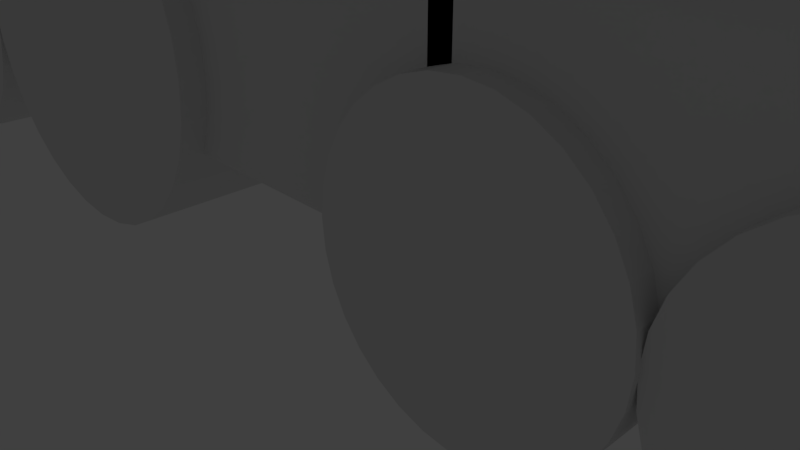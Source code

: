 # Source: MyFirstTrain.blend  (saved by Blender 2.79.0; exported with 4.5.12 LTS)
import bpy
from mathutils import Matrix  # noqa: F401  (used for matrix-valued properties, if any)

bpy.ops.wm.read_factory_settings(use_empty=True)
scene = bpy.context.scene
scene.name = 'Scene'

# ---- collections
col_collection_1 = bpy.data.collections.new('Collection 1'); scene.collection.children.link(col_collection_1)

# ---- world
world_world = bpy.data.worlds.new('World'); scene.world = world_world
world_world.color = (0.05088, 0.05088, 0.05088)
world_world.use_sun_shadow = False
world_world.sun_shadow_jitter_overblur = 0.0
world_world.cycles.sampling_method = 'MANUAL'

# ---- cameras
cam_camera = bpy.data.cameras.new('Camera')
cam_camera.clip_end = 100.0
cam_camera.lens = 35.0
cam_camera.sensor_width = 32.0
cam_camera.sensor_height = 18.0
cam_camera.ortho_scale = 7.314
cam_camera.dof.focus_distance = 0.0
cam_camera.dof.aperture_fstop = 128.0

# ---- lights
light_lamp = bpy.data.lights.new('Lamp', 'POINT')
light_lamp.transmission_factor = 0.0
light_lamp.cutoff_distance = 30.0
light_lamp.energy = 100.0
light_lamp.shadow_buffer_clip_start = 1.001
light_lamp.shadow_soft_size = 0.1
light_lamp.shadow_maximum_resolution = 0.006
light_lamp.use_absolute_resolution = True

# ---- meshes
me_cube_009 = bpy.data.meshes.new('Cube.009')
me_cube_009.from_pydata([(-1.0, -1.0, -1.0), (-1.0, -1.0, 1.0), (-1.0, 1.0, -1.0), (-1.0, 1.0, 1.0), (1.0, -1.0, -1.0), (1.0, -1.0, 1.0), (1.0, 1.0, -1.0), (1.0, 1.0, 1.0)], [], [(0, 1, 3, 2), (2, 3, 7, 6), (6, 7, 5, 4), (4, 5, 1, 0), (2, 6, 4, 0), (7, 3, 1, 5)])
me_cube_009.use_remesh_preserve_volume = False
me_cube_009.use_remesh_preserve_attributes = False
me_cube_009.use_mirror_vertex_groups = False
me_cube_009.update()
me_cube_006 = bpy.data.meshes.new('Cube.006')
me_cube_006.from_pydata([(-1.0, -1.0, -1.0), (-1.0, -1.0, 1.0), (-1.0, 1.0, -1.0), (-1.0, 1.0, 1.0), (1.0, -1.0, -1.0), (1.0, -1.0, 1.0), (1.0, 1.0, -1.0), (1.0, 1.0, 1.0)], [], [(0, 1, 3, 2), (2, 3, 7, 6), (6, 7, 5, 4), (4, 5, 1, 0), (2, 6, 4, 0), (7, 3, 1, 5)])
me_cube_006.use_remesh_preserve_volume = False
me_cube_006.use_remesh_preserve_attributes = False
me_cube_006.use_mirror_vertex_groups = False
me_cube_006.update()
me_cylinder_006 = bpy.data.meshes.new('Cylinder.006')
me_cylinder_006.from_pydata([(0.0, 1.0, -1.0), (0.0, 1.0, 1.0), (0.1951, 0.9808, -1.0), (0.1951, 0.9808, 1.0), (0.3827, 0.9239, -1.0), (0.3827, 0.9239, 1.0), (0.5556, 0.8315, -1.0), (0.5556, 0.8315, 1.0), (0.7071, 0.7071, -1.0), (0.7071, 0.7071, 1.0), (0.8315, 0.5556, -1.0), (0.8315, 0.5556, 1.0), (0.9239, 0.3827, -1.0), (0.9239, 0.3827, 1.0), (0.9808, 0.1951, -1.0), (0.9808, 0.1951, 1.0), (1.0, 7.55e-08, -1.0), (1.0, 7.55e-08, 1.0), (0.9808, -0.1951, -1.0), (0.9808, -0.1951, 1.0), (0.9239, -0.3827, -1.0), (0.9239, -0.3827, 1.0), (0.8315, -0.5556, -1.0), (0.8315, -0.5556, 1.0), (0.7071, -0.7071, -1.0), (0.7071, -0.7071, 1.0), (0.5556, -0.8315, -1.0), (0.5556, -0.8315, 1.0), (0.3827, -0.9239, -1.0), (0.3827, -0.9239, 1.0), (0.1951, -0.9808, -1.0), (0.1951, -0.9808, 1.0), (-3.258e-07, -1.0, -1.0), (-3.258e-07, -1.0, 1.0), (-0.1951, -0.9808, -1.0), (-0.1951, -0.9808, 1.0), (-0.3827, -0.9239, -1.0), (-0.3827, -0.9239, 1.0), (-0.5556, -0.8315, -1.0), (-0.5556, -0.8315, 1.0), (-0.7071, -0.7071, -1.0), (-0.7071, -0.7071, 1.0), (-0.8315, -0.5556, -1.0), (-0.8315, -0.5556, 1.0), (-0.9239, -0.3827, -1.0), (-0.9239, -0.3827, 1.0), (-0.9808, -0.1951, -1.0), (-0.9808, -0.1951, 1.0), (-1.0, 9.656e-07, -1.0), (-1.0, 9.656e-07, 1.0), (-0.9808, 0.1951, -1.0), (-0.9808, 0.1951, 1.0), (-0.9239, 0.3827, -1.0), (-0.9239, 0.3827, 1.0), (-0.8315, 0.5556, -1.0), (-0.8315, 0.5556, 1.0), (-0.7071, 0.7071, -1.0), (-0.7071, 0.7071, 1.0), (-0.5556, 0.8315, -1.0), (-0.5556, 0.8315, 1.0), (-0.3827, 0.9239, -1.0), (-0.3827, 0.9239, 1.0), (-0.1951, 0.9808, -1.0), (-0.1951, 0.9808, 1.0)], [], [(0, 1, 3, 2), (2, 3, 5, 4), (4, 5, 7, 6), (6, 7, 9, 8), (8, 9, 11, 10), (10, 11, 13, 12), (12, 13, 15, 14), (14, 15, 17, 16), (16, 17, 19, 18), (18, 19, 21, 20), (20, 21, 23, 22), (22, 23, 25, 24), (24, 25, 27, 26), (26, 27, 29, 28), (28, 29, 31, 30), (30, 31, 33, 32), (32, 33, 35, 34), (34, 35, 37, 36), (36, 37, 39, 38), (38, 39, 41, 40), (40, 41, 43, 42), (42, 43, 45, 44), (44, 45, 47, 46), (46, 47, 49, 48), (48, 49, 51, 50), (50, 51, 53, 52), (52, 53, 55, 54), (54, 55, 57, 56), (56, 57, 59, 58), (58, 59, 61, 60), (3, 1, 63, 61, 59, 57, 55, 53, 51, 49, 47, 45, 43, 41, 39, 37, 35, 33, 31, 29, 27, 25, 23, 21, 19, 17, 15, 13, 11, 9, 7, 5), (60, 61, 63, 62), (62, 63, 1, 0), (0, 2, 4, 6, 8, 10, 12, 14, 16, 18, 20, 22, 24, 26, 28, 30, 32, 34, 36, 38, 40, 42, 44, 46, 48, 50, 52, 54, 56, 58, 60, 62)])
me_cylinder_006.use_remesh_preserve_volume = False
me_cylinder_006.use_remesh_preserve_attributes = False
me_cylinder_006.use_mirror_vertex_groups = False
me_cylinder_006.update()
me_cube_002 = bpy.data.meshes.new('Cube.002')
me_cube_002.from_pydata([(-1.0, -1.0, -1.0), (-1.0, -1.0, 1.0), (-1.0, 1.0, -1.0), (-1.0, 1.0, 1.0), (1.0, -1.0, -1.0), (1.0, -1.0, 1.0), (1.0, 1.0, -1.0), (1.0, 1.0, 1.0)], [], [(0, 1, 3, 2), (2, 3, 7, 6), (6, 7, 5, 4), (4, 5, 1, 0), (2, 6, 4, 0), (7, 3, 1, 5)])
me_cube_002.use_remesh_preserve_volume = False
me_cube_002.use_remesh_preserve_attributes = False
me_cube_002.use_mirror_vertex_groups = False
me_cube_002.update()
me_cube_001 = bpy.data.meshes.new('Cube.001')
me_cube_001.from_pydata([(-1.0, -1.0, -1.0), (-1.0, -1.0, 1.0), (-1.0, 1.0, -1.0), (-1.0, 1.0, 1.0), (1.0, -1.0, -1.0), (1.0, -1.0, 1.0), (1.0, 1.0, -1.0), (1.0, 1.0, 1.0)], [], [(0, 1, 3, 2), (2, 3, 7, 6), (6, 7, 5, 4), (4, 5, 1, 0), (2, 6, 4, 0), (7, 3, 1, 5)])
me_cube_001.use_remesh_preserve_volume = False
me_cube_001.use_remesh_preserve_attributes = False
me_cube_001.use_mirror_vertex_groups = False
me_cube_001.update()
me_sphere = bpy.data.meshes.new('Sphere')
me_sphere.from_pydata([(0.0, 0.07217, 0.5251), (0.0, 0.143, 0.5103), (0.0, 0.2112, 0.4861), (0.0, 0.2754, 0.4528), (0.0, 0.3345, 0.4111), (0.0, 0.3873, 0.3618), (0.0, 0.433, 0.3056), (0.0, 0.4706, 0.2438), (0.0, 0.4994, 0.1775), (0.0, 0.5189, 0.1078), (0.0, 0.5288, 0.03617), (0.0, 0.5288, -0.03617), (0.0, 0.5189, -0.1078), (0.0, 0.4994, -0.1775), (0.0, 0.4706, -0.2438), (0.0, 0.433, -0.3056), (0.0, 0.3873, -0.3618), (0.0, 0.3345, -0.4111), (0.0, 0.2754, -0.4528), (0.0, 0.2112, -0.4861), (0.0, 0.143, -0.5103), (0.0, 0.07217, -0.5251), (0.0, 2.064e-07, -0.53), (0.009619, 0.07152, 0.5251), (0.01906, 0.1417, 0.5103), (0.02814, 0.2093, 0.4861), (0.0367, 0.2729, 0.4528), (0.04458, 0.3315, 0.4111), (0.05163, 0.3839, 0.3618), (0.05771, 0.4291, 0.3056), (0.06272, 0.4664, 0.2438), (0.06656, 0.4949, 0.1775), (0.06916, 0.5143, 0.1078), (0.07048, 0.524, 0.03617), (0.07048, 0.524, -0.03617), (0.06916, 0.5143, -0.1078), (0.06656, 0.4949, -0.1775), (0.06272, 0.4664, -0.2438), (0.05771, 0.4291, -0.3056), (0.05163, 0.3839, -0.3618), (0.04458, 0.3315, -0.4111), (0.0367, 0.2729, -0.4528), (0.02814, 0.2093, -0.4861), (0.01906, 0.1417, -0.5103), (0.009619, 0.07152, -0.5251), (-5.453e-08, 7.333e-09, 0.53), (0.01907, 0.0696, 0.5251), (0.03778, 0.1379, 0.5103), (0.05579, 0.2037, 0.4861), (0.07275, 0.2656, 0.4528), (0.08837, 0.3226, 0.4111), (0.1023, 0.3736, 0.3618), (0.1144, 0.4176, 0.3056), (0.1243, 0.4539, 0.2438), (0.1319, 0.4817, 0.1775), (0.1371, 0.5005, 0.1078), (0.1397, 0.51, 0.03617), (0.1397, 0.51, -0.03617), (0.1371, 0.5005, -0.1078), (0.1319, 0.4817, -0.1775), (0.1243, 0.4539, -0.2438), (0.1144, 0.4176, -0.3056), (0.1023, 0.3736, -0.3618), (0.08837, 0.3226, -0.4111), (0.07275, 0.2656, -0.4528), (0.05579, 0.2037, -0.4861), (0.03778, 0.1379, -0.5103), (0.01907, 0.0696, -0.5251), (0.02817, 0.06644, 0.5251), (0.05582, 0.1316, 0.5103), (0.08243, 0.1944, 0.4861), (0.1075, 0.2535, 0.4528), (0.1306, 0.3079, 0.4111), (0.1512, 0.3566, 0.3618), (0.169, 0.3986, 0.3056), (0.1837, 0.4332, 0.2438), (0.195, 0.4598, 0.1775), (0.2026, 0.4777, 0.1078), (0.2064, 0.4868, 0.03617), (0.2064, 0.4868, -0.03617), (0.2026, 0.4777, -0.1078), (0.195, 0.4598, -0.1775), (0.1837, 0.4332, -0.2438), (0.169, 0.3986, -0.3056), (0.1512, 0.3566, -0.3618), (0.1306, 0.3079, -0.4111), (0.1075, 0.2535, -0.4528), (0.08243, 0.1944, -0.4861), (0.05582, 0.1316, -0.5103), (0.02817, 0.06644, -0.5251), (0.03678, 0.06209, 0.5251), (0.07287, 0.123, 0.5103), (0.1076, 0.1817, 0.4861), (0.1403, 0.2369, 0.4528), (0.1705, 0.2878, 0.4111), (0.1974, 0.3333, 0.3618), (0.2207, 0.3725, 0.3056), (0.2398, 0.4049, 0.2438), (0.2545, 0.4297, 0.1775), (0.2644, 0.4465, 0.1078), (0.2695, 0.4549, 0.03617), (0.2695, 0.4549, -0.03617), (0.2644, 0.4465, -0.1078), (0.2545, 0.4297, -0.1775), (0.2398, 0.4049, -0.2438), (0.2207, 0.3725, -0.3056), (0.1974, 0.3333, -0.3618), (0.1705, 0.2878, -0.4111), (0.1403, 0.2369, -0.4528), (0.1076, 0.1817, -0.4861), (0.07287, 0.123, -0.5103), (0.03678, 0.06209, -0.5251), (0.04473, 0.05664, 0.5251), (0.08862, 0.1122, 0.5103), (0.1309, 0.1657, 0.4861), (0.1707, 0.2161, 0.4528), (0.2073, 0.2625, 0.4111), (0.2401, 0.304, 0.3618), (0.2683, 0.3398, 0.3056), (0.2916, 0.3693, 0.2438), (0.3095, 0.3919, 0.1775), (0.3216, 0.4072, 0.1078), (0.3277, 0.415, 0.03617), (0.3277, 0.415, -0.03617), (0.3216, 0.4072, -0.1078), (0.3095, 0.3919, -0.1775), (0.2916, 0.3693, -0.2438), (0.2683, 0.3398, -0.3056), (0.2401, 0.304, -0.3618), (0.2073, 0.2625, -0.4111), (0.1707, 0.2161, -0.4528), (0.1309, 0.1657, -0.4861), (0.08862, 0.1122, -0.5103), (0.04473, 0.05664, -0.5251), (0.05188, 0.05017, 0.5251), (0.1028, 0.09941, 0.5103), (0.1518, 0.1468, 0.4861), (0.1979, 0.1914, 0.4528), (0.2404, 0.2325, 0.4111), (0.2784, 0.2693, 0.3618), (0.3112, 0.301, 0.3056), (0.3383, 0.3271, 0.2438), (0.359, 0.3472, 0.1775), (0.373, 0.3607, 0.1078), (0.3801, 0.3676, 0.03617), (0.3801, 0.3676, -0.03617), (0.373, 0.3607, -0.1078), (0.359, 0.3472, -0.1775), (0.3383, 0.3271, -0.2438), (0.3112, 0.301, -0.3056), (0.2784, 0.2693, -0.3618), (0.2404, 0.2325, -0.4111), (0.1979, 0.1914, -0.4528), (0.1518, 0.1468, -0.4861), (0.1028, 0.09941, -0.5103), (0.05188, 0.05017, -0.5251), (0.0581, 0.04281, 0.5251), (0.1151, 0.08482, 0.5103), (0.17, 0.1253, 0.4861), (0.2217, 0.1633, 0.4528), (0.2693, 0.1984, 0.4111), (0.3118, 0.2298, 0.3618), (0.3486, 0.2568, 0.3056), (0.3788, 0.2791, 0.2438), (0.4021, 0.2962, 0.1775), (0.4178, 0.3078, 0.1078), (0.4257, 0.3137, 0.03617), (0.4257, 0.3137, -0.03617), (0.4178, 0.3078, -0.1078), (0.4021, 0.2962, -0.1775), (0.3788, 0.2791, -0.2438), (0.3486, 0.2568, -0.3056), (0.3118, 0.2298, -0.3618), (0.2693, 0.1984, -0.4111), (0.2217, 0.1633, -0.4528), (0.17, 0.1253, -0.4861), (0.1151, 0.08482, -0.5103), (0.0581, 0.04281, -0.5251), (0.06329, 0.03468, 0.5251), (0.1254, 0.06872, 0.5103), (0.1852, 0.1015, 0.4861), (0.2415, 0.1323, 0.4528), (0.2933, 0.1607, 0.4111), (0.3397, 0.1862, 0.3618), (0.3797, 0.2081, 0.3056), (0.4127, 0.2262, 0.2438), (0.4379, 0.24, 0.1775), (0.4551, 0.2494, 0.1078), (0.4637, 0.2541, 0.03617), (0.4637, 0.2541, -0.03617), (0.4551, 0.2494, -0.1078), (0.4379, 0.24, -0.1775), (0.4127, 0.2262, -0.2438), (0.3797, 0.2081, -0.3056), (0.3397, 0.1862, -0.3618), (0.2933, 0.1607, -0.4111), (0.2415, 0.1323, -0.4528), (0.1852, 0.1015, -0.4861), (0.1254, 0.06872, -0.5103), (0.06329, 0.03468, -0.5251), (0.06735, 0.02594, 0.5251), (0.1334, 0.05139, 0.5103), (0.197, 0.07589, 0.4861), (0.257, 0.09897, 0.4528), (0.3121, 0.1202, 0.4111), (0.3615, 0.1392, 0.3618), (0.4041, 0.1556, 0.3056), (0.4391, 0.1691, 0.2438), (0.466, 0.1795, 0.1775), (0.4842, 0.1865, 0.1078), (0.4934, 0.19, 0.03617), (0.4934, 0.19, -0.03617), (0.4842, 0.1865, -0.1078), (0.466, 0.1795, -0.1775), (0.4391, 0.1691, -0.2438), (0.4041, 0.1556, -0.3056), (0.3615, 0.1392, -0.3618), (0.3121, 0.1202, -0.4111), (0.257, 0.09897, -0.4528), (0.197, 0.07589, -0.4861), (0.1334, 0.05139, -0.5103), (0.06735, 0.02594, -0.5251), (0.0702, 0.01673, 0.5251), (0.1391, 0.03315, 0.5103), (0.2054, 0.04895, 0.4861), (0.2679, 0.06384, 0.4528), (0.3254, 0.07754, 0.4111), (0.3768, 0.08979, 0.3618), (0.4212, 0.1004, 0.3056), (0.4578, 0.1091, 0.2438), (0.4858, 0.1158, 0.1775), (0.5048, 0.1203, 0.1078), (0.5144, 0.1226, 0.03617), (0.5144, 0.1226, -0.03617), (0.5048, 0.1203, -0.1078), (0.4858, 0.1158, -0.1775), (0.4578, 0.1091, -0.2438), (0.4212, 0.1004, -0.3056), (0.3768, 0.08979, -0.3618), (0.3254, 0.07754, -0.4111), (0.2679, 0.06384, -0.4528), (0.2054, 0.04895, -0.4861), (0.1391, 0.03315, -0.5103), (0.0702, 0.01673, -0.5251), (0.07181, 0.007224, 0.5251), (0.1423, 0.01431, 0.5103), (0.2101, 0.02114, 0.4861), (0.274, 0.02756, 0.4528), (0.3328, 0.03348, 0.4111), (0.3854, 0.03877, 0.3618), (0.4308, 0.04334, 0.3056), (0.4682, 0.0471, 0.2438), (0.4969, 0.04999, 0.1775), (0.5163, 0.05194, 0.1078), (0.5261, 0.05293, 0.03617), (0.5261, 0.05293, -0.03617), (0.5163, 0.05194, -0.1078), (0.4969, 0.04999, -0.1775), (0.4682, 0.0471, -0.2438), (0.4308, 0.04334, -0.3056), (0.3854, 0.03877, -0.3618), (0.3328, 0.03348, -0.4111), (0.274, 0.02756, -0.4528), (0.2101, 0.02114, -0.4861), (0.1423, 0.01431, -0.5103), (0.07181, 0.007224, -0.5251), (0.07213, -0.002411, 0.5251), (0.1429, -0.004778, 0.5103), (0.211, -0.007055, 0.4861), (0.2752, -0.009202, 0.4528), (0.3343, -0.01118, 0.4111), (0.3871, -0.01294, 0.3618), (0.4328, -0.01447, 0.3056), (0.4703, -0.01572, 0.2438), (0.4991, -0.01669, 0.1775), (0.5186, -0.01734, 0.1078), (0.5285, -0.01767, 0.03617), (0.5285, -0.01767, -0.03617), (0.5186, -0.01734, -0.1078), (0.4991, -0.01669, -0.1775), (0.4703, -0.01572, -0.2438), (0.4328, -0.01447, -0.3056), (0.3871, -0.01294, -0.3618), (0.3343, -0.01118, -0.4111), (0.2752, -0.009202, -0.4528), (0.211, -0.007055, -0.4861), (0.1429, -0.004778, -0.5103), (0.07213, -0.002411, -0.5251), (0.07116, -0.012, 0.5251), (0.141, -0.02378, 0.5103), (0.2082, -0.03512, 0.4861), (0.2715, -0.0458, 0.4528), (0.3298, -0.05563, 0.4111), (0.3819, -0.06443, 0.3618), (0.427, -0.07202, 0.3056), (0.464, -0.07827, 0.2438), (0.4924, -0.08306, 0.1775), (0.5117, -0.08631, 0.1078), (0.5214, -0.08795, 0.03617), (0.5214, -0.08795, -0.03617), (0.5117, -0.08631, -0.1078), (0.4924, -0.08306, -0.1775), (0.464, -0.07827, -0.2438), (0.427, -0.07202, -0.3056), (0.3819, -0.06443, -0.3618), (0.3298, -0.05563, -0.4111), (0.2715, -0.0458, -0.4528), (0.2082, -0.03512, -0.4861), (0.141, -0.02378, -0.5103), (0.07116, -0.012, -0.5251), (0.06893, -0.02138, 0.5251), (0.1366, -0.04236, 0.5103), (0.2017, -0.06256, 0.4861), (0.263, -0.08159, 0.4528), (0.3195, -0.0991, 0.4111), (0.37, -0.1148, 0.3618), (0.4136, -0.1283, 0.3056), (0.4495, -0.1394, 0.2438), (0.477, -0.148, 0.1775), (0.4956, -0.1537, 0.1078), (0.505, -0.1567, 0.03617), (0.505, -0.1567, -0.03617), (0.4956, -0.1537, -0.1078), (0.477, -0.148, -0.1775), (0.4495, -0.1394, -0.2438), (0.4136, -0.1283, -0.3056), (0.37, -0.1148, -0.3618), (0.3195, -0.0991, -0.4111), (0.263, -0.08159, -0.4528), (0.2017, -0.06256, -0.4861), (0.1366, -0.04236, -0.5103), (0.06893, -0.02138, -0.5251), (0.06546, -0.03038, 0.5251), (0.1297, -0.06019, 0.5103), (0.1915, -0.08888, 0.4861), (0.2498, -0.1159, 0.4528), (0.3034, -0.1408, 0.4111), (0.3514, -0.163, 0.3618), (0.3928, -0.1823, 0.3056), (0.4269, -0.1981, 0.2438), (0.453, -0.2102, 0.1775), (0.4707, -0.2184, 0.1078), (0.4796, -0.2226, 0.03617), (0.4796, -0.2226, -0.03617), (0.4707, -0.2184, -0.1078), (0.453, -0.2102, -0.1775), (0.4269, -0.1981, -0.2438), (0.3928, -0.1823, -0.3056), (0.3514, -0.163, -0.3618), (0.3034, -0.1408, -0.4111), (0.2498, -0.1159, -0.4528), (0.1915, -0.08888, -0.4861), (0.1297, -0.06019, -0.5103), (0.06546, -0.03038, -0.5251), (0.06083, -0.03883, 0.5251), (0.1205, -0.07694, 0.5103), (0.178, -0.1136, 0.4861), (0.2321, -0.1482, 0.4528), (0.2819, -0.18, 0.4111), (0.3265, -0.2084, 0.3618), (0.365, -0.233, 0.3056), (0.3966, -0.2532, 0.2438), (0.4209, -0.2687, 0.1775), (0.4374, -0.2792, 0.1078), (0.4457, -0.2845, 0.03617), (0.4457, -0.2845, -0.03617), (0.4374, -0.2792, -0.1078), (0.4209, -0.2687, -0.1775), (0.3966, -0.2532, -0.2438), (0.365, -0.233, -0.3056), (0.3265, -0.2084, -0.3618), (0.2819, -0.18, -0.4111), (0.2321, -0.1482, -0.4528), (0.178, -0.1136, -0.4861), (0.1205, -0.07694, -0.5103), (0.06083, -0.03883, -0.5251), (0.05511, -0.04659, 0.5251), (0.1092, -0.09232, 0.5103), (0.1612, -0.1363, 0.4861), (0.2103, -0.1778, 0.4528), (0.2554, -0.2159, 0.4111), (0.2958, -0.2501, 0.3618), (0.3307, -0.2796, 0.3056), (0.3594, -0.3038, 0.2438), (0.3814, -0.3224, 0.1775), (0.3963, -0.335, 0.1078), (0.4038, -0.3414, 0.03617), (0.4038, -0.3414, -0.03617), (0.3963, -0.335, -0.1078), (0.3814, -0.3224, -0.1775), (0.3594, -0.3038, -0.2438), (0.3307, -0.2796, -0.3056), (0.2958, -0.2501, -0.3618), (0.2554, -0.2159, -0.4111), (0.2103, -0.1778, -0.4528), (0.1612, -0.1363, -0.4861), (0.1092, -0.09232, -0.5103), (0.05511, -0.04659, -0.5251), (0.04841, -0.05352, 0.5251), (0.09592, -0.1061, 0.5103), (0.1416, -0.1566, 0.4861), (0.1847, -0.2042, 0.4528), (0.2244, -0.2481, 0.4111), (0.2598, -0.2873, 0.3618), (0.2904, -0.3211, 0.3056), (0.3157, -0.349, 0.2438), (0.335, -0.3704, 0.1775), (0.3481, -0.3849, 0.1078), (0.3547, -0.3922, 0.03617), (0.3547, -0.3922, -0.03617), (0.3481, -0.3849, -0.1078), (0.335, -0.3704, -0.1775), (0.3157, -0.349, -0.2438), (0.2904, -0.3211, -0.3056), (0.2598, -0.2873, -0.3618), (0.2244, -0.2481, -0.4111), (0.1847, -0.2042, -0.4528), (0.1416, -0.1566, -0.4861), (0.09592, -0.1061, -0.5103), (0.04841, -0.05352, -0.5251), (0.04084, -0.0595, 0.5251), (0.08093, -0.1179, 0.5103), (0.1195, -0.1741, 0.4861), (0.1558, -0.227, 0.4528), (0.1893, -0.2758, 0.4111), (0.2192, -0.3193, 0.3618), (0.2451, -0.357, 0.3056), (0.2663, -0.388, 0.2438), (0.2826, -0.4117, 0.1775), (0.2937, -0.4278, 0.1078), (0.2993, -0.4359, 0.03617), (0.2993, -0.4359, -0.03617), (0.2937, -0.4278, -0.1078), (0.2826, -0.4117, -0.1775), (0.2663, -0.388, -0.2438), (0.2451, -0.357, -0.3056), (0.2192, -0.3193, -0.3618), (0.1893, -0.2758, -0.4111), (0.1559, -0.227, -0.4528), (0.1195, -0.1741, -0.4861), (0.08093, -0.1179, -0.5103), (0.04084, -0.0595, -0.5251), (0.03255, -0.06441, 0.5251), (0.06449, -0.1276, 0.5103), (0.09523, -0.1885, 0.4861), (0.1242, -0.2458, 0.4528), (0.1509, -0.2985, 0.4111), (0.1747, -0.3457, 0.3618), (0.1953, -0.3865, 0.3056), (0.2122, -0.42, 0.2438), (0.2252, -0.4457, 0.1775), (0.234, -0.4631, 0.1078), (0.2385, -0.4719, 0.03617), (0.2385, -0.4719, -0.03617), (0.234, -0.4631, -0.1078), (0.2252, -0.4457, -0.1775), (0.2122, -0.42, -0.2438), (0.1953, -0.3865, -0.3056), (0.1747, -0.3457, -0.3618), (0.1509, -0.2985, -0.4111), (0.1242, -0.2458, -0.4528), (0.09523, -0.1885, -0.4861), (0.06449, -0.1276, -0.5103), (0.03255, -0.06441, -0.5251), (0.02367, -0.06817, 0.5251), (0.0469, -0.1351, 0.5103), (0.06926, -0.1995, 0.4861), (0.09033, -0.2601, 0.4528), (0.1097, -0.316, 0.4111), (0.1271, -0.3659, 0.3618), (0.142, -0.409, 0.3056), (0.1544, -0.4445, 0.2438), (0.1638, -0.4718, 0.1775), (0.1702, -0.4902, 0.1078), (0.1734, -0.4995, 0.03617), (0.1734, -0.4995, -0.03617), (0.1702, -0.4902, -0.1078), (0.1638, -0.4718, -0.1775), (0.1544, -0.4445, -0.2438), (0.142, -0.409, -0.3056), (0.1271, -0.3659, -0.3618), (0.1097, -0.316, -0.4111), (0.09033, -0.2601, -0.4528), (0.06926, -0.1995, -0.4861), (0.0469, -0.1351, -0.5103), (0.02367, -0.06817, -0.5251), (0.01437, -0.07072, 0.5251), (0.02848, -0.1401, 0.5103), (0.04206, -0.2069, 0.4861), (0.05485, -0.2699, 0.4528), (0.06662, -0.3278, 0.4111), (0.07715, -0.3796, 0.3618), (0.08625, -0.4243, 0.3056), (0.09373, -0.4611, 0.2438), (0.09947, -0.4894, 0.1775), (0.1034, -0.5085, 0.1078), (0.1053, -0.5182, 0.03617), (0.1053, -0.5182, -0.03617), (0.1034, -0.5085, -0.1078), (0.09947, -0.4894, -0.1775), (0.09373, -0.4611, -0.2438), (0.08625, -0.4243, -0.3056), (0.07715, -0.3796, -0.3618), (0.06662, -0.3278, -0.4111), (0.05485, -0.2699, -0.4528), (0.04206, -0.2069, -0.4861), (0.02848, -0.1401, -0.5103), (0.01437, -0.07072, -0.5251), (0.00482, -0.07201, 0.5251), (0.009551, -0.1427, 0.5103), (0.0141, -0.2107, 0.4861), (0.01839, -0.2748, 0.4528), (0.02234, -0.3337, 0.4111), (0.02587, -0.3865, 0.3618), (0.02892, -0.432, 0.3056), (0.03143, -0.4695, 0.2438), (0.03336, -0.4983, 0.1775), (0.03466, -0.5178, 0.1078), (0.03532, -0.5276, 0.03617), (0.03532, -0.5276, -0.03617), (0.03466, -0.5178, -0.1078), (0.03336, -0.4983, -0.1775), (0.03143, -0.4695, -0.2438), (0.02892, -0.432, -0.3056), (0.02587, -0.3865, -0.3618), (0.02234, -0.3337, -0.4111), (0.01839, -0.2748, -0.4528), (0.0141, -0.2107, -0.4861), (0.009551, -0.1427, -0.5103), (0.00482, -0.07201, -0.5251), (-0.00482, -0.07201, 0.5251), (-0.009551, -0.1427, 0.5103), (-0.0141, -0.2107, 0.4861), (-0.01839, -0.2748, 0.4528), (-0.02234, -0.3337, 0.4111), (-0.02587, -0.3865, 0.3618), (-0.02892, -0.432, 0.3056), (-0.03143, -0.4695, 0.2438), (-0.03336, -0.4983, 0.1775), (-0.03466, -0.5178, 0.1078), (-0.03532, -0.5276, 0.03617), (-0.03532, -0.5276, -0.03617), (-0.03466, -0.5178, -0.1078), (-0.03336, -0.4983, -0.1775), (-0.03143, -0.4695, -0.2438), (-0.02892, -0.432, -0.3056), (-0.02587, -0.3865, -0.3618), (-0.02234, -0.3337, -0.4111), (-0.01839, -0.2748, -0.4528), (-0.0141, -0.2107, -0.4861), (-0.009551, -0.1427, -0.5103), (-0.00482, -0.07201, -0.5251), (-0.01437, -0.07072, 0.5251), (-0.02848, -0.1401, 0.5103), (-0.04206, -0.2069, 0.4861), (-0.05485, -0.2699, 0.4528), (-0.06662, -0.3278, 0.4111), (-0.07715, -0.3796, 0.3618), (-0.08625, -0.4243, 0.3056), (-0.09373, -0.4611, 0.2438), (-0.09947, -0.4894, 0.1775), (-0.1034, -0.5085, 0.1078), (-0.1053, -0.5182, 0.03617), (-0.1053, -0.5182, -0.03617), (-0.1034, -0.5085, -0.1078), (-0.09947, -0.4894, -0.1775), (-0.09373, -0.4611, -0.2438), (-0.08625, -0.4243, -0.3056), (-0.07715, -0.3796, -0.3618), (-0.06662, -0.3278, -0.4111), (-0.05485, -0.2699, -0.4528), (-0.04206, -0.2069, -0.4861), (-0.02848, -0.1401, -0.5103), (-0.01437, -0.07072, -0.5251), (-0.02367, -0.06817, 0.5251), (-0.04691, -0.1351, 0.5103), (-0.06926, -0.1995, 0.4861), (-0.09033, -0.2601, 0.4528), (-0.1097, -0.316, 0.4111), (-0.1271, -0.3659, 0.3618), (-0.142, -0.409, 0.3056), (-0.1544, -0.4445, 0.2438), (-0.1638, -0.4718, 0.1775), (-0.1702, -0.4902, 0.1078), (-0.1734, -0.4995, 0.03617), (-0.1734, -0.4995, -0.03617), (-0.1702, -0.4902, -0.1078), (-0.1638, -0.4718, -0.1775), (-0.1544, -0.4445, -0.2438), (-0.142, -0.409, -0.3056), (-0.1271, -0.3659, -0.3618), (-0.1097, -0.316, -0.4111), (-0.09033, -0.2601, -0.4528), (-0.06926, -0.1995, -0.4861), (-0.04691, -0.1351, -0.5103), (-0.02367, -0.06817, -0.5251), (-0.03255, -0.06441, 0.5251), (-0.06449, -0.1276, 0.5103), (-0.09523, -0.1885, 0.4861), (-0.1242, -0.2458, 0.4528), (-0.1509, -0.2985, 0.4111), (-0.1747, -0.3457, 0.3618), (-0.1953, -0.3865, 0.3056), (-0.2122, -0.42, 0.2438), (-0.2252, -0.4457, 0.1775), (-0.234, -0.4631, 0.1078), (-0.2385, -0.4719, 0.03617), (-0.2385, -0.4719, -0.03617), (-0.234, -0.4631, -0.1078), (-0.2252, -0.4457, -0.1775), (-0.2122, -0.42, -0.2438), (-0.1953, -0.3865, -0.3056), (-0.1747, -0.3457, -0.3618), (-0.1509, -0.2985, -0.4111), (-0.1242, -0.2458, -0.4528), (-0.09523, -0.1885, -0.4861), (-0.06449, -0.1276, -0.5103), (-0.03255, -0.06441, -0.5251), (-0.04084, -0.0595, 0.5251), (-0.08093, -0.1179, 0.5103), (-0.1195, -0.1741, 0.4861), (-0.1559, -0.227, 0.4528), (-0.1893, -0.2758, 0.4111), (-0.2192, -0.3193, 0.3618), (-0.2451, -0.357, 0.3056), (-0.2663, -0.388, 0.2438), (-0.2826, -0.4117, 0.1775), (-0.2937, -0.4278, 0.1078), (-0.2993, -0.4359, 0.03617), (-0.2993, -0.4359, -0.03617), (-0.2937, -0.4278, -0.1078), (-0.2826, -0.4117, -0.1775), (-0.2663, -0.388, -0.2438), (-0.2451, -0.357, -0.3056), (-0.2192, -0.3193, -0.3618), (-0.1893, -0.2758, -0.4111), (-0.1559, -0.227, -0.4528), (-0.1195, -0.1741, -0.4861), (-0.08093, -0.1179, -0.5103), (-0.04084, -0.0595, -0.5251), (-0.04841, -0.05352, 0.5251), (-0.09592, -0.1061, 0.5103), (-0.1416, -0.1566, 0.4861), (-0.1847, -0.2042, 0.4528), (-0.2244, -0.2481, 0.4111), (-0.2598, -0.2873, 0.3618), (-0.2904, -0.3211, 0.3056), (-0.3157, -0.349, 0.2438), (-0.335, -0.3704, 0.1775), (-0.3481, -0.3849, 0.1078), (-0.3547, -0.3922, 0.03617), (-0.3547, -0.3922, -0.03617), (-0.3481, -0.3849, -0.1078), (-0.335, -0.3704, -0.1775), (-0.3157, -0.349, -0.2438), (-0.2904, -0.3211, -0.3056), (-0.2598, -0.2873, -0.3618), (-0.2244, -0.2481, -0.4111), (-0.1847, -0.2042, -0.4528), (-0.1416, -0.1566, -0.4861), (-0.09592, -0.1061, -0.5103), (-0.04841, -0.05352, -0.5251), (-0.05511, -0.04659, 0.5251), (-0.1092, -0.09232, 0.5103), (-0.1612, -0.1363, 0.4861), (-0.2103, -0.1778, 0.4528), (-0.2554, -0.2159, 0.4111), (-0.2958, -0.2501, 0.3618), (-0.3307, -0.2796, 0.3056), (-0.3594, -0.3038, 0.2438), (-0.3814, -0.3224, 0.1775), (-0.3963, -0.335, 0.1078), (-0.4038, -0.3414, 0.03617), (-0.4038, -0.3414, -0.03617), (-0.3963, -0.335, -0.1078), (-0.3814, -0.3224, -0.1775), (-0.3594, -0.3038, -0.2438), (-0.3307, -0.2796, -0.3056), (-0.2958, -0.2501, -0.3618), (-0.2554, -0.2159, -0.4111), (-0.2103, -0.1778, -0.4528), (-0.1612, -0.1363, -0.4861), (-0.1092, -0.09232, -0.5103), (-0.05511, -0.04659, -0.5251), (-0.06083, -0.03883, 0.5251), (-0.1205, -0.07694, 0.5103), (-0.178, -0.1136, 0.4861), (-0.2321, -0.1482, 0.4528), (-0.2819, -0.18, 0.4111), (-0.3265, -0.2084, 0.3618), (-0.365, -0.233, 0.3056), (-0.3966, -0.2532, 0.2438), (-0.4209, -0.2687, 0.1775), (-0.4374, -0.2792, 0.1078), (-0.4457, -0.2845, 0.03617), (-0.4457, -0.2845, -0.03617), (-0.4374, -0.2792, -0.1078), (-0.4209, -0.2687, -0.1775), (-0.3966, -0.2532, -0.2438), (-0.365, -0.233, -0.3056), (-0.3265, -0.2084, -0.3618), (-0.2819, -0.18, -0.4111), (-0.2321, -0.1482, -0.4528), (-0.178, -0.1136, -0.4861), (-0.1205, -0.07694, -0.5103), (-0.06083, -0.03883, -0.5251), (-0.06546, -0.03038, 0.5251), (-0.1297, -0.06019, 0.5103), (-0.1915, -0.08888, 0.4861), (-0.2498, -0.1159, 0.4528), (-0.3034, -0.1408, 0.4111), (-0.3514, -0.163, 0.3618), (-0.3928, -0.1823, 0.3056), (-0.4269, -0.1981, 0.2438), (-0.453, -0.2102, 0.1775), (-0.4707, -0.2184, 0.1078), (-0.4796, -0.2226, 0.03617), (-0.4796, -0.2226, -0.03617), (-0.4707, -0.2184, -0.1078), (-0.453, -0.2102, -0.1775), (-0.4269, -0.1981, -0.2438), (-0.3928, -0.1823, -0.3056), (-0.3514, -0.163, -0.3618), (-0.3034, -0.1408, -0.4111), (-0.2498, -0.1159, -0.4528), (-0.1915, -0.08888, -0.4861), (-0.1297, -0.06019, -0.5103), (-0.06546, -0.03038, -0.5251), (-0.06893, -0.02138, 0.5251), (-0.1366, -0.04236, 0.5103), (-0.2017, -0.06256, 0.4861), (-0.263, -0.08159, 0.4528), (-0.3195, -0.0991, 0.4111), (-0.37, -0.1148, 0.3618), (-0.4136, -0.1283, 0.3056), (-0.4495, -0.1394, 0.2438), (-0.477, -0.148, 0.1775), (-0.4956, -0.1537, 0.1078), (-0.505, -0.1567, 0.03617), (-0.505, -0.1567, -0.03617), (-0.4956, -0.1537, -0.1078), (-0.477, -0.148, -0.1775), (-0.4495, -0.1394, -0.2438), (-0.4136, -0.1283, -0.3056), (-0.37, -0.1148, -0.3618), (-0.3195, -0.0991, -0.4111), (-0.263, -0.08159, -0.4528), (-0.2017, -0.06256, -0.4861), (-0.1366, -0.04236, -0.5103), (-0.06893, -0.02138, -0.5251), (-0.07116, -0.012, 0.5251), (-0.141, -0.02378, 0.5103), (-0.2082, -0.03512, 0.4861), (-0.2715, -0.0458, 0.4528), (-0.3298, -0.05563, 0.4111), (-0.3819, -0.06443, 0.3618), (-0.427, -0.07202, 0.3056), (-0.464, -0.07827, 0.2438), (-0.4924, -0.08306, 0.1775), (-0.5117, -0.08631, 0.1078), (-0.5214, -0.08795, 0.03617), (-0.5214, -0.08795, -0.03617), (-0.5117, -0.08631, -0.1078), (-0.4924, -0.08306, -0.1775), (-0.464, -0.07827, -0.2438), (-0.427, -0.07202, -0.3056), (-0.3819, -0.06443, -0.3618), (-0.3298, -0.05563, -0.4111), (-0.2715, -0.0458, -0.4528), (-0.2082, -0.03512, -0.4861), (-0.141, -0.02378, -0.5103), (-0.07116, -0.012, -0.5251), (-0.07213, -0.002411, 0.5251), (-0.1429, -0.004778, 0.5103), (-0.211, -0.007055, 0.4861), (-0.2752, -0.009201, 0.4528), (-0.3343, -0.01118, 0.4111), (-0.3871, -0.01294, 0.3618), (-0.4328, -0.01447, 0.3056), (-0.4703, -0.01572, 0.2438), (-0.4991, -0.01669, 0.1775), (-0.5186, -0.01734, 0.1078), (-0.5285, -0.01767, 0.03617), (-0.5285, -0.01767, -0.03617), (-0.5186, -0.01734, -0.1078), (-0.4991, -0.01669, -0.1775), (-0.4703, -0.01572, -0.2438), (-0.4328, -0.01447, -0.3056), (-0.3871, -0.01294, -0.3618), (-0.3343, -0.01118, -0.4111), (-0.2752, -0.009201, -0.4528), (-0.211, -0.007055, -0.4861), (-0.1429, -0.004778, -0.5103), (-0.07213, -0.002411, -0.5251), (-0.07181, 0.007224, 0.5251), (-0.1423, 0.01431, 0.5103), (-0.2101, 0.02114, 0.4861), (-0.274, 0.02756, 0.4528), (-0.3328, 0.03348, 0.4111), (-0.3854, 0.03877, 0.3618), (-0.4308, 0.04334, 0.3056), (-0.4682, 0.0471, 0.2438), (-0.4969, 0.04999, 0.1775), (-0.5163, 0.05194, 0.1078), (-0.5261, 0.05293, 0.03617), (-0.5261, 0.05293, -0.03617), (-0.5163, 0.05194, -0.1078), (-0.4969, 0.04999, -0.1775), (-0.4682, 0.0471, -0.2438), (-0.4308, 0.04334, -0.3056), (-0.3854, 0.03877, -0.3618), (-0.3328, 0.03348, -0.4111), (-0.274, 0.02756, -0.4528), (-0.2101, 0.02114, -0.4861), (-0.1423, 0.01431, -0.5103), (-0.07181, 0.007224, -0.5251), (-0.0702, 0.01673, 0.5251), (-0.1391, 0.03315, 0.5103), (-0.2054, 0.04895, 0.4861), (-0.2679, 0.06384, 0.4528), (-0.3254, 0.07754, 0.4111), (-0.3768, 0.08979, 0.3618), (-0.4212, 0.1004, 0.3056), (-0.4578, 0.1091, 0.2438), (-0.4858, 0.1158, 0.1775), (-0.5048, 0.1203, 0.1078), (-0.5144, 0.1226, 0.03617), (-0.5144, 0.1226, -0.03617), (-0.5048, 0.1203, -0.1078), (-0.4858, 0.1158, -0.1775), (-0.4578, 0.1091, -0.2438), (-0.4212, 0.1004, -0.3056), (-0.3768, 0.08979, -0.3618), (-0.3254, 0.07754, -0.4111), (-0.2679, 0.06384, -0.4528), (-0.2054, 0.04895, -0.4861), (-0.1391, 0.03315, -0.5103), (-0.0702, 0.01673, -0.5251), (-0.06735, 0.02594, 0.5251), (-0.1334, 0.05139, 0.5103), (-0.197, 0.07589, 0.4861), (-0.257, 0.09897, 0.4528), (-0.3121, 0.1202, 0.4111), (-0.3615, 0.1392, 0.3618), (-0.4041, 0.1556, 0.3056), (-0.4391, 0.1691, 0.2438), (-0.466, 0.1795, 0.1775), (-0.4842, 0.1865, 0.1078), (-0.4934, 0.19, 0.03617), (-0.4934, 0.19, -0.03617), (-0.4842, 0.1865, -0.1078), (-0.466, 0.1795, -0.1775), (-0.4391, 0.1691, -0.2438), (-0.4041, 0.1556, -0.3056), (-0.3615, 0.1392, -0.3618), (-0.3121, 0.1202, -0.4111), (-0.257, 0.09897, -0.4528), (-0.197, 0.07589, -0.4861), (-0.1334, 0.05139, -0.5103), (-0.06735, 0.02594, -0.5251), (-0.06329, 0.03468, 0.5251), (-0.1254, 0.06872, 0.5103), (-0.1852, 0.1015, 0.4861), (-0.2415, 0.1323, 0.4528), (-0.2933, 0.1607, 0.4111), (-0.3397, 0.1862, 0.3618), (-0.3797, 0.2081, 0.3056), (-0.4127, 0.2262, 0.2438), (-0.4379, 0.24, 0.1775), (-0.4551, 0.2494, 0.1078), (-0.4637, 0.2541, 0.03617), (-0.4637, 0.2541, -0.03617), (-0.4551, 0.2494, -0.1078), (-0.4379, 0.24, -0.1775), (-0.4127, 0.2262, -0.2438), (-0.3797, 0.2081, -0.3056), (-0.3397, 0.1862, -0.3618), (-0.2933, 0.1607, -0.4111), (-0.2415, 0.1323, -0.4528), (-0.1852, 0.1015, -0.4861), (-0.1254, 0.06872, -0.5103), (-0.06329, 0.03468, -0.5251), (-0.0581, 0.04281, 0.5251), (-0.1151, 0.08482, 0.5103), (-0.17, 0.1253, 0.4861), (-0.2217, 0.1633, 0.4528), (-0.2693, 0.1984, 0.4111), (-0.3118, 0.2298, 0.3618), (-0.3486, 0.2568, 0.3056), (-0.3788, 0.2791, 0.2438), (-0.4021, 0.2962, 0.1775), (-0.4178, 0.3078, 0.1078), (-0.4257, 0.3137, 0.03617), (-0.4257, 0.3137, -0.03617), (-0.4178, 0.3078, -0.1078), (-0.4021, 0.2962, -0.1775), (-0.3788, 0.2791, -0.2438), (-0.3486, 0.2568, -0.3056), (-0.3118, 0.2298, -0.3618), (-0.2693, 0.1984, -0.4111), (-0.2217, 0.1633, -0.4528), (-0.17, 0.1253, -0.4861), (-0.1151, 0.08482, -0.5103), (-0.0581, 0.04281, -0.5251), (-0.05188, 0.05017, 0.5251), (-0.1028, 0.09941, 0.5103), (-0.1518, 0.1468, 0.4861), (-0.1979, 0.1914, 0.4528), (-0.2404, 0.2325, 0.4111), (-0.2784, 0.2693, 0.3618), (-0.3112, 0.301, 0.3056), (-0.3383, 0.3271, 0.2438), (-0.359, 0.3472, 0.1775), (-0.373, 0.3607, 0.1078), (-0.3801, 0.3676, 0.03617), (-0.3801, 0.3676, -0.03617), (-0.373, 0.3607, -0.1078), (-0.359, 0.3472, -0.1775), (-0.3383, 0.3271, -0.2438), (-0.3112, 0.301, -0.3056), (-0.2784, 0.2693, -0.3618), (-0.2404, 0.2325, -0.4111), (-0.1979, 0.1914, -0.4528), (-0.1518, 0.1468, -0.4861), (-0.1028, 0.09941, -0.5103), (-0.05188, 0.05017, -0.5251), (-0.04473, 0.05664, 0.5251), (-0.08862, 0.1122, 0.5103), (-0.1309, 0.1657, 0.4861), (-0.1707, 0.2161, 0.4528), (-0.2073, 0.2625, 0.4111), (-0.2401, 0.304, 0.3618), (-0.2683, 0.3398, 0.3056), (-0.2916, 0.3693, 0.2438), (-0.3095, 0.3919, 0.1775), (-0.3216, 0.4072, 0.1078), (-0.3277, 0.415, 0.03617), (-0.3277, 0.415, -0.03617), (-0.3216, 0.4072, -0.1078), (-0.3095, 0.3919, -0.1775), (-0.2916, 0.3693, -0.2438), (-0.2683, 0.3398, -0.3056), (-0.2401, 0.304, -0.3618), (-0.2073, 0.2625, -0.4111), (-0.1707, 0.2161, -0.4528), (-0.1309, 0.1657, -0.4861), (-0.08862, 0.1122, -0.5103), (-0.04473, 0.05664, -0.5251), (-0.03678, 0.06209, 0.5251), (-0.07287, 0.123, 0.5103), (-0.1076, 0.1817, 0.4861), (-0.1403, 0.2369, 0.4528), (-0.1705, 0.2878, 0.4111), (-0.1974, 0.3333, 0.3618), (-0.2207, 0.3725, 0.3056), (-0.2398, 0.4049, 0.2438), (-0.2545, 0.4297, 0.1775), (-0.2644, 0.4465, 0.1078), (-0.2695, 0.4549, 0.03617), (-0.2695, 0.4549, -0.03617), (-0.2644, 0.4465, -0.1078), (-0.2545, 0.4297, -0.1775), (-0.2398, 0.4049, -0.2438), (-0.2207, 0.3725, -0.3056), (-0.1974, 0.3333, -0.3618), (-0.1705, 0.2878, -0.4111), (-0.1403, 0.2369, -0.4528), (-0.1076, 0.1817, -0.4861), (-0.07287, 0.123, -0.5103), (-0.03678, 0.06209, -0.5251), (-0.02817, 0.06644, 0.5251), (-0.05582, 0.1316, 0.5103), (-0.08243, 0.1944, 0.4861), (-0.1075, 0.2535, 0.4528), (-0.1306, 0.3079, 0.4111), (-0.1512, 0.3566, 0.3618), (-0.169, 0.3986, 0.3056), (-0.1837, 0.4332, 0.2438), (-0.195, 0.4598, 0.1775), (-0.2026, 0.4777, 0.1078), (-0.2064, 0.4868, 0.03617), (-0.2064, 0.4868, -0.03617), (-0.2026, 0.4777, -0.1078), (-0.195, 0.4598, -0.1775), (-0.1837, 0.4332, -0.2438), (-0.169, 0.3986, -0.3056), (-0.1512, 0.3566, -0.3618), (-0.1306, 0.3079, -0.4111), (-0.1075, 0.2535, -0.4528), (-0.08243, 0.1944, -0.4861), (-0.05582, 0.1316, -0.5103), (-0.02817, 0.06644, -0.5251), (-0.01907, 0.0696, 0.5251), (-0.03778, 0.1379, 0.5103), (-0.05579, 0.2037, 0.4861), (-0.07275, 0.2656, 0.4528), (-0.08837, 0.3226, 0.4111), (-0.1023, 0.3736, 0.3618), (-0.1144, 0.4176, 0.3056), (-0.1243, 0.4539, 0.2438), (-0.1319, 0.4817, 0.1775), (-0.1371, 0.5005, 0.1078), (-0.1397, 0.51, 0.03617), (-0.1397, 0.51, -0.03617), (-0.1371, 0.5005, -0.1078), (-0.1319, 0.4817, -0.1775), (-0.1243, 0.4539, -0.2438), (-0.1144, 0.4176, -0.3056), (-0.1023, 0.3736, -0.3618), (-0.08837, 0.3226, -0.4111), (-0.07275, 0.2656, -0.4528), (-0.05579, 0.2037, -0.4861), (-0.03778, 0.1379, -0.5103), (-0.01907, 0.0696, -0.5251), (-0.009619, 0.07152, 0.5251), (-0.01906, 0.1417, 0.5103), (-0.02814, 0.2093, 0.4861), (-0.0367, 0.2729, 0.4528), (-0.04458, 0.3315, 0.4111), (-0.05163, 0.3839, 0.3618), (-0.05771, 0.4291, 0.3056), (-0.06272, 0.4664, 0.2438), (-0.06656, 0.4949, 0.1775), (-0.06916, 0.5143, 0.1078), (-0.07048, 0.524, 0.03617), (-0.07048, 0.524, -0.03617), (-0.06916, 0.5143, -0.1078), (-0.06656, 0.4949, -0.1775), (-0.06272, 0.4664, -0.2438), (-0.05771, 0.4291, -0.3056), (-0.05163, 0.3839, -0.3618), (-0.04458, 0.3315, -0.4111), (-0.0367, 0.2729, -0.4528), (-0.02814, 0.2093, -0.4861), (-0.01906, 0.1417, -0.5103), (-0.009619, 0.07152, -0.5251)], [], [(3, 2, 25, 26), (18, 17, 40, 41), (11, 10, 33, 34), (4, 3, 26, 27), (19, 18, 41, 42), (12, 11, 34, 35), (5, 4, 27, 28), (20, 19, 42, 43), (13, 12, 35, 36), (6, 5, 28, 29), (21, 20, 43, 44), (14, 13, 36, 37), (7, 6, 29, 30), (22, 21, 44), (0, 45, 23), (15, 14, 37, 38), (8, 7, 30, 31), (1, 0, 23, 24), (16, 15, 38, 39), (9, 8, 31, 32), (2, 1, 24, 25), (17, 16, 39, 40), (10, 9, 32, 33), (25, 24, 47, 48), (40, 39, 62, 63), (33, 32, 55, 56), (26, 25, 48, 49), (41, 40, 63, 64), (34, 33, 56, 57), (27, 26, 49, 50), (42, 41, 64, 65), (35, 34, 57, 58), (28, 27, 50, 51), (43, 42, 65, 66), (36, 35, 58, 59), (29, 28, 51, 52), (44, 43, 66, 67), (37, 36, 59, 60), (30, 29, 52, 53), (22, 44, 67), (23, 45, 46), (38, 37, 60, 61), (31, 30, 53, 54), (24, 23, 46, 47), (39, 38, 61, 62), (32, 31, 54, 55), (53, 52, 74, 75), (22, 67, 89), (46, 45, 68), (61, 60, 82, 83), (54, 53, 75, 76), (47, 46, 68, 69), (62, 61, 83, 84), (55, 54, 76, 77), (48, 47, 69, 70), (63, 62, 84, 85), (56, 55, 77, 78), (49, 48, 70, 71), (64, 63, 85, 86), (57, 56, 78, 79), (50, 49, 71, 72), (65, 64, 86, 87), (58, 57, 79, 80), (51, 50, 72, 73), (66, 65, 87, 88), (59, 58, 80, 81), (52, 51, 73, 74), (67, 66, 88, 89), (60, 59, 81, 82), (87, 86, 108, 109), (80, 79, 101, 102), (73, 72, 94, 95), (88, 87, 109, 110), (81, 80, 102, 103), (74, 73, 95, 96), (89, 88, 110, 111), (82, 81, 103, 104), (75, 74, 96, 97), (22, 89, 111), (68, 45, 90), (83, 82, 104, 105), (76, 75, 97, 98), (69, 68, 90, 91), (84, 83, 105, 106), (77, 76, 98, 99), (70, 69, 91, 92), (85, 84, 106, 107), (78, 77, 99, 100), (71, 70, 92, 93), (86, 85, 107, 108), (79, 78, 100, 101), (72, 71, 93, 94), (99, 98, 120, 121), (92, 91, 113, 114), (107, 106, 128, 129), (100, 99, 121, 122), (93, 92, 114, 115), (108, 107, 129, 130), (101, 100, 122, 123), (94, 93, 115, 116), (109, 108, 130, 131), (102, 101, 123, 124), (95, 94, 116, 117), (110, 109, 131, 132), (103, 102, 124, 125), (96, 95, 117, 118), (111, 110, 132, 133), (104, 103, 125, 126), (97, 96, 118, 119), (22, 111, 133), (90, 45, 112), (105, 104, 126, 127), (98, 97, 119, 120), (91, 90, 112, 113), (106, 105, 127, 128), (126, 125, 147, 148), (119, 118, 140, 141), (22, 133, 155), (112, 45, 134), (127, 126, 148, 149), (120, 119, 141, 142), (113, 112, 134, 135), (128, 127, 149, 150), (121, 120, 142, 143), (114, 113, 135, 136), (129, 128, 150, 151), (122, 121, 143, 144), (115, 114, 136, 137), (130, 129, 151, 152), (123, 122, 144, 145), (116, 115, 137, 138), (131, 130, 152, 153), (124, 123, 145, 146), (117, 116, 138, 139), (132, 131, 153, 154), (125, 124, 146, 147), (118, 117, 139, 140), (133, 132, 154, 155), (138, 137, 159, 160), (153, 152, 174, 175), (146, 145, 167, 168), (139, 138, 160, 161), (154, 153, 175, 176), (147, 146, 168, 169), (140, 139, 161, 162), (155, 154, 176, 177), (148, 147, 169, 170), (141, 140, 162, 163), (22, 155, 177), (134, 45, 156), (149, 148, 170, 171), (142, 141, 163, 164), (135, 134, 156, 157), (150, 149, 171, 172), (143, 142, 164, 165), (136, 135, 157, 158), (151, 150, 172, 173), (144, 143, 165, 166), (137, 136, 158, 159), (152, 151, 173, 174), (145, 144, 166, 167), (172, 171, 193, 194), (165, 164, 186, 187), (158, 157, 179, 180), (173, 172, 194, 195), (166, 165, 187, 188), (159, 158, 180, 181), (174, 173, 195, 196), (167, 166, 188, 189), (160, 159, 181, 182), (175, 174, 196, 197), (168, 167, 189, 190), (161, 160, 182, 183), (176, 175, 197, 198), (169, 168, 190, 191), (162, 161, 183, 184), (177, 176, 198, 199), (170, 169, 191, 192), (163, 162, 184, 185), (22, 177, 199), (156, 45, 178), (171, 170, 192, 193), (164, 163, 185, 186), (157, 156, 178, 179), (184, 183, 205, 206), (199, 198, 220, 221), (192, 191, 213, 214), (185, 184, 206, 207), (22, 199, 221), (178, 45, 200), (193, 192, 214, 215), (186, 185, 207, 208), (179, 178, 200, 201), (194, 193, 215, 216), (187, 186, 208, 209), (180, 179, 201, 202), (195, 194, 216, 217), (188, 187, 209, 210), (181, 180, 202, 203), (196, 195, 217, 218), (189, 188, 210, 211), (182, 181, 203, 204), (197, 196, 218, 219), (190, 189, 211, 212), (183, 182, 204, 205), (198, 197, 219, 220), (191, 190, 212, 213), (211, 210, 232, 233), (204, 203, 225, 226), (219, 218, 240, 241), (212, 211, 233, 234), (205, 204, 226, 227), (220, 219, 241, 242), (213, 212, 234, 235), (206, 205, 227, 228), (221, 220, 242, 243), (214, 213, 235, 236), (207, 206, 228, 229), (22, 221, 243), (200, 45, 222), (215, 214, 236, 237), (208, 207, 229, 230), (201, 200, 222, 223), (216, 215, 237, 238), (209, 208, 230, 231), (202, 201, 223, 224), (217, 216, 238, 239), (210, 209, 231, 232), (203, 202, 224, 225), (218, 217, 239, 240), (223, 222, 244, 245), (238, 237, 259, 260), (231, 230, 252, 253), (224, 223, 245, 246), (239, 238, 260, 261), (232, 231, 253, 254), (225, 224, 246, 247), (240, 239, 261, 262), (233, 232, 254, 255), (226, 225, 247, 248), (241, 240, 262, 263), (234, 233, 255, 256), (227, 226, 248, 249), (242, 241, 263, 264), (235, 234, 256, 257), (228, 227, 249, 250), (243, 242, 264, 265), (236, 235, 257, 258), (229, 228, 250, 251), (22, 243, 265), (222, 45, 244), (237, 236, 258, 259), (230, 229, 251, 252), (257, 256, 278, 279), (250, 249, 271, 272), (265, 264, 286, 287), (258, 257, 279, 280), (251, 250, 272, 273), (22, 265, 287), (244, 45, 266), (259, 258, 280, 281), (252, 251, 273, 274), (245, 244, 266, 267), (260, 259, 281, 282), (253, 252, 274, 275), (246, 245, 267, 268), (261, 260, 282, 283), (254, 253, 275, 276), (247, 246, 268, 269), (262, 261, 283, 284), (255, 254, 276, 277), (248, 247, 269, 270), (263, 262, 284, 285), (256, 255, 277, 278), (249, 248, 270, 271), (264, 263, 285, 286), (269, 268, 290, 291), (284, 283, 305, 306), (277, 276, 298, 299), (270, 269, 291, 292), (285, 284, 306, 307), (278, 277, 299, 300), (271, 270, 292, 293), (286, 285, 307, 308), (279, 278, 300, 301), (272, 271, 293, 294), (287, 286, 308, 309), (280, 279, 301, 302), (273, 272, 294, 295), (22, 287, 309), (266, 45, 288), (281, 280, 302, 303), (274, 273, 295, 296), (267, 266, 288, 289), (282, 281, 303, 304), (275, 274, 296, 297), (268, 267, 289, 290), (283, 282, 304, 305), (276, 275, 297, 298), (296, 295, 317, 318), (289, 288, 310, 311), (304, 303, 325, 326), (297, 296, 318, 319), (290, 289, 311, 312), (305, 304, 326, 327), (298, 297, 319, 320), (291, 290, 312, 313), (306, 305, 327, 328), (299, 298, 320, 321), (292, 291, 313, 314), (307, 306, 328, 329), (300, 299, 321, 322), (293, 292, 314, 315), (308, 307, 329, 330), (301, 300, 322, 323), (294, 293, 315, 316), (309, 308, 330, 331), (302, 301, 323, 324), (295, 294, 316, 317), (22, 309, 331), (288, 45, 310), (303, 302, 324, 325), (330, 329, 351, 352), (323, 322, 344, 345), (316, 315, 337, 338), (331, 330, 352, 353), (324, 323, 345, 346), (317, 316, 338, 339), (22, 331, 353), (310, 45, 332), (325, 324, 346, 347), (318, 317, 339, 340), (311, 310, 332, 333), (326, 325, 347, 348), (319, 318, 340, 341), (312, 311, 333, 334), (327, 326, 348, 349), (320, 319, 341, 342), (313, 312, 334, 335), (328, 327, 349, 350), (321, 320, 342, 343), (314, 313, 335, 336), (329, 328, 350, 351), (322, 321, 343, 344), (315, 314, 336, 337), (342, 341, 363, 364), (335, 334, 356, 357), (350, 349, 371, 372), (343, 342, 364, 365), (336, 335, 357, 358), (351, 350, 372, 373), (344, 343, 365, 366), (337, 336, 358, 359), (352, 351, 373, 374), (345, 344, 366, 367), (338, 337, 359, 360), (353, 352, 374, 375), (346, 345, 367, 368), (339, 338, 360, 361), (22, 353, 375), (332, 45, 354), (347, 346, 368, 369), (340, 339, 361, 362), (333, 332, 354, 355), (348, 347, 369, 370), (341, 340, 362, 363), (334, 333, 355, 356), (349, 348, 370, 371), (354, 45, 376), (369, 368, 390, 391), (362, 361, 383, 384), (355, 354, 376, 377), (370, 369, 391, 392), (363, 362, 384, 385), (356, 355, 377, 378), (371, 370, 392, 393), (364, 363, 385, 386), (357, 356, 378, 379), (372, 371, 393, 394), (365, 364, 386, 387), (358, 357, 379, 380), (373, 372, 394, 395), (366, 365, 387, 388), (359, 358, 380, 381), (374, 373, 395, 396), (367, 366, 388, 389), (360, 359, 381, 382), (375, 374, 396, 397), (368, 367, 389, 390), (361, 360, 382, 383), (22, 375, 397), (381, 380, 402, 403), (396, 395, 417, 418), (389, 388, 410, 411), (382, 381, 403, 404), (397, 396, 418, 419), (390, 389, 411, 412), (383, 382, 404, 405), (22, 397, 419), (376, 45, 398), (391, 390, 412, 413), (384, 383, 405, 406), (377, 376, 398, 399), (392, 391, 413, 414), (385, 384, 406, 407), (378, 377, 399, 400), (393, 392, 414, 415), (386, 385, 407, 408), (379, 378, 400, 401), (394, 393, 415, 416), (387, 386, 408, 409), (380, 379, 401, 402), (395, 394, 416, 417), (388, 387, 409, 410), (415, 414, 436, 437), (408, 407, 429, 430), (401, 400, 422, 423), (416, 415, 437, 438), (409, 408, 430, 431), (402, 401, 423, 424), (417, 416, 438, 439), (410, 409, 431, 432), (403, 402, 424, 425), (418, 417, 439, 440), (411, 410, 432, 433), (404, 403, 425, 426), (419, 418, 440, 441), (412, 411, 433, 434), (405, 404, 426, 427), (22, 419, 441), (398, 45, 420), (413, 412, 434, 435), (406, 405, 427, 428), (399, 398, 420, 421), (414, 413, 435, 436), (407, 406, 428, 429), (400, 399, 421, 422), (427, 426, 448, 449), (22, 441, 463), (420, 45, 442), (435, 434, 456, 457), (428, 427, 449, 450), (421, 420, 442, 443), (436, 435, 457, 458), (429, 428, 450, 451), (422, 421, 443, 444), (437, 436, 458, 459), (430, 429, 451, 452), (423, 422, 444, 445), (438, 437, 459, 460), (431, 430, 452, 453), (424, 423, 445, 446), (439, 438, 460, 461), (432, 431, 453, 454), (425, 424, 446, 447), (440, 439, 461, 462), (433, 432, 454, 455), (426, 425, 447, 448), (441, 440, 462, 463), (434, 433, 455, 456), (454, 453, 475, 476), (447, 446, 468, 469), (462, 461, 483, 484), (455, 454, 476, 477), (448, 447, 469, 470), (463, 462, 484, 485), (456, 455, 477, 478), (449, 448, 470, 471), (22, 463, 485), (442, 45, 464), (457, 456, 478, 479), (450, 449, 471, 472), (443, 442, 464, 465), (458, 457, 479, 480), (451, 450, 472, 473), (444, 443, 465, 466), (459, 458, 480, 481), (452, 451, 473, 474), (445, 444, 466, 467), (460, 459, 481, 482), (453, 452, 474, 475), (446, 445, 467, 468), (461, 460, 482, 483), (466, 465, 487, 488), (481, 480, 502, 503), (474, 473, 495, 496), (467, 466, 488, 489), (482, 481, 503, 504), (475, 474, 496, 497), (468, 467, 489, 490), (483, 482, 504, 505), (476, 475, 497, 498), (469, 468, 490, 491), (484, 483, 505, 506), (477, 476, 498, 499), (470, 469, 491, 492), (485, 484, 506, 507), (478, 477, 499, 500), (471, 470, 492, 493), (22, 485, 507), (464, 45, 486), (479, 478, 500, 501), (472, 471, 493, 494), (465, 464, 486, 487), (480, 479, 501, 502), (473, 472, 494, 495), (500, 499, 521, 522), (493, 492, 514, 515), (22, 507, 529), (486, 45, 508), (501, 500, 522, 523), (494, 493, 515, 516), (487, 486, 508, 509), (502, 501, 523, 524), (495, 494, 516, 517), (488, 487, 509, 510), (503, 502, 524, 525), (496, 495, 517, 518), (489, 488, 510, 511), (504, 503, 525, 526), (497, 496, 518, 519), (490, 489, 511, 512), (505, 504, 526, 527), (498, 497, 519, 520), (491, 490, 512, 513), (506, 505, 527, 528), (499, 498, 520, 521), (492, 491, 513, 514), (507, 506, 528, 529), (512, 511, 533, 534), (527, 526, 548, 549), (520, 519, 541, 542), (513, 512, 534, 535), (528, 527, 549, 550), (521, 520, 542, 543), (514, 513, 535, 536), (529, 528, 550, 551), (522, 521, 543, 544), (515, 514, 536, 537), (22, 529, 551), (508, 45, 530), (523, 522, 544, 545), (516, 515, 537, 538), (509, 508, 530, 531), (524, 523, 545, 546), (517, 516, 538, 539), (510, 509, 531, 532), (525, 524, 546, 547), (518, 517, 539, 540), (511, 510, 532, 533), (526, 525, 547, 548), (519, 518, 540, 541), (539, 538, 560, 561), (532, 531, 553, 554), (547, 546, 568, 569), (540, 539, 561, 562), (533, 532, 554, 555), (548, 547, 569, 570), (541, 540, 562, 563), (534, 533, 555, 556), (549, 548, 570, 571), (542, 541, 563, 564), (535, 534, 556, 557), (550, 549, 571, 572), (543, 542, 564, 565), (536, 535, 557, 558), (551, 550, 572, 573), (544, 543, 565, 566), (537, 536, 558, 559), (22, 551, 573), (530, 45, 552), (545, 544, 566, 567), (538, 537, 559, 560), (531, 530, 552, 553), (546, 545, 567, 568), (573, 572, 594, 595), (566, 565, 587, 588), (559, 558, 580, 581), (22, 573, 595), (552, 45, 574), (567, 566, 588, 589), (560, 559, 581, 582), (553, 552, 574, 575), (568, 567, 589, 590), (561, 560, 582, 583), (554, 553, 575, 576), (569, 568, 590, 591), (562, 561, 583, 584), (555, 554, 576, 577), (570, 569, 591, 592), (563, 562, 584, 585), (556, 555, 577, 578), (571, 570, 592, 593), (564, 563, 585, 586), (557, 556, 578, 579), (572, 571, 593, 594), (565, 564, 586, 587), (558, 557, 579, 580), (585, 584, 606, 607), (578, 577, 599, 600), (593, 592, 614, 615), (586, 585, 607, 608), (579, 578, 600, 601), (594, 593, 615, 616), (587, 586, 608, 609), (580, 579, 601, 602), (595, 594, 616, 617), (588, 587, 609, 610), (581, 580, 602, 603), (22, 595, 617), (574, 45, 596), (589, 588, 610, 611), (582, 581, 603, 604), (575, 574, 596, 597), (590, 589, 611, 612), (583, 582, 604, 605), (576, 575, 597, 598), (591, 590, 612, 613), (584, 583, 605, 606), (577, 576, 598, 599), (592, 591, 613, 614), (597, 596, 618, 619), (612, 611, 633, 634), (605, 604, 626, 627), (598, 597, 619, 620), (613, 612, 634, 635), (606, 605, 627, 628), (599, 598, 620, 621), (614, 613, 635, 636), (607, 606, 628, 629), (600, 599, 621, 622), (615, 614, 636, 637), (608, 607, 629, 630), (601, 600, 622, 623), (616, 615, 637, 638), (609, 608, 630, 631), (602, 601, 623, 624), (617, 616, 638, 639), (610, 609, 631, 632), (603, 602, 624, 625), (22, 617, 639), (596, 45, 618), (611, 610, 632, 633), (604, 603, 625, 626), (624, 623, 645, 646), (639, 638, 660, 661), (632, 631, 653, 654), (625, 624, 646, 647), (22, 639, 661), (618, 45, 640), (633, 632, 654, 655), (626, 625, 647, 648), (619, 618, 640, 641), (634, 633, 655, 656), (627, 626, 648, 649), (620, 619, 641, 642), (635, 634, 656, 657), (628, 627, 649, 650), (621, 620, 642, 643), (636, 635, 657, 658), (629, 628, 650, 651), (622, 621, 643, 644), (637, 636, 658, 659), (630, 629, 651, 652), (623, 622, 644, 645), (638, 637, 659, 660), (631, 630, 652, 653), (658, 657, 679, 680), (651, 650, 672, 673), (644, 643, 665, 666), (659, 658, 680, 681), (652, 651, 673, 674), (645, 644, 666, 667), (660, 659, 681, 682), (653, 652, 674, 675), (646, 645, 667, 668), (661, 660, 682, 683), (654, 653, 675, 676), (647, 646, 668, 669), (22, 661, 683), (640, 45, 662), (655, 654, 676, 677), (648, 647, 669, 670), (641, 640, 662, 663), (656, 655, 677, 678), (649, 648, 670, 671), (642, 641, 663, 664), (657, 656, 678, 679), (650, 649, 671, 672), (643, 642, 664, 665), (670, 669, 691, 692), (663, 662, 684, 685), (678, 677, 699, 700), (671, 670, 692, 693), (664, 663, 685, 686), (679, 678, 700, 701), (672, 671, 693, 694), (665, 664, 686, 687), (680, 679, 701, 702), (673, 672, 694, 695), (666, 665, 687, 688), (681, 680, 702, 703), (674, 673, 695, 696), (667, 666, 688, 689), (682, 681, 703, 704), (675, 674, 696, 697), (668, 667, 689, 690), (683, 682, 704, 705), (676, 675, 697, 698), (669, 668, 690, 691), (22, 683, 705), (662, 45, 684), (677, 676, 698, 699), (697, 696, 718, 719), (690, 689, 711, 712), (705, 704, 726, 727), (698, 697, 719, 720), (691, 690, 712, 713), (22, 705, 727), (684, 45, 706), (699, 698, 720, 721), (692, 691, 713, 714), (685, 684, 706, 707), (700, 699, 721, 722), (693, 692, 714, 715), (686, 685, 707, 708), (701, 700, 722, 723), (694, 693, 715, 716), (687, 686, 708, 709), (702, 701, 723, 724), (695, 694, 716, 717), (688, 687, 709, 710), (703, 702, 724, 725), (696, 695, 717, 718), (689, 688, 710, 711), (704, 703, 725, 726), (709, 708, 730, 731), (724, 723, 745, 746), (717, 716, 738, 739), (710, 709, 731, 732), (725, 724, 746, 747), (718, 717, 739, 740), (711, 710, 732, 733), (726, 725, 747, 748), (719, 718, 740, 741), (712, 711, 733, 734), (727, 726, 748, 749), (720, 719, 741, 742), (713, 712, 734, 735), (22, 727, 749), (706, 45, 728), (721, 720, 742, 743), (714, 713, 735, 736), (707, 706, 728, 729), (722, 721, 743, 744), (715, 714, 736, 737), (708, 707, 729, 730), (723, 722, 744, 745), (716, 715, 737, 738), (743, 742, 764, 765), (736, 735, 757, 758), (729, 728, 750, 751), (744, 743, 765, 766), (737, 736, 758, 759), (730, 729, 751, 752), (745, 744, 766, 767), (738, 737, 759, 760), (731, 730, 752, 753), (746, 745, 767, 768), (739, 738, 760, 761), (732, 731, 753, 754), (747, 746, 768, 769), (740, 739, 761, 762), (733, 732, 754, 755), (748, 747, 769, 770), (741, 740, 762, 763), (734, 733, 755, 756), (749, 748, 770, 771), (742, 741, 763, 764), (735, 734, 756, 757), (22, 749, 771), (728, 45, 750), (755, 754, 776, 777), (770, 769, 791, 792), (763, 762, 784, 785), (756, 755, 777, 778), (771, 770, 792, 793), (764, 763, 785, 786), (757, 756, 778, 779), (22, 771, 793), (750, 45, 772), (765, 764, 786, 787), (758, 757, 779, 780), (751, 750, 772, 773), (766, 765, 787, 788), (759, 758, 780, 781), (752, 751, 773, 774), (767, 766, 788, 789), (760, 759, 781, 782), (753, 752, 774, 775), (768, 767, 789, 790), (761, 760, 782, 783), (754, 753, 775, 776), (769, 768, 790, 791), (762, 761, 783, 784), (22, 793, 815), (782, 781, 803, 804), (775, 774, 796, 797), (783, 782, 804, 805), (776, 775, 797, 798), (784, 783, 805, 806), (789, 788, 810, 811), (777, 776, 798, 799), (785, 784, 806, 807), (790, 789, 811, 812), (778, 777, 799, 800), (786, 785, 807, 808), (791, 790, 812, 813), (779, 778, 800, 801), (772, 45, 794), (787, 786, 808, 809), (792, 791, 813, 814), (780, 779, 801, 802), (773, 772, 794, 795), (788, 787, 809, 810), (793, 792, 814, 815), (781, 780, 802, 803), (774, 773, 795, 796), (806, 805, 827, 828), (799, 798, 820, 821), (814, 813, 835, 836), (807, 806, 828, 829), (800, 799, 821, 822), (815, 814, 836, 837), (808, 807, 829, 830), (801, 800, 822, 823), (22, 815, 837), (794, 45, 816), (809, 808, 830, 831), (802, 801, 823, 824), (795, 794, 816, 817), (810, 809, 831, 832), (803, 802, 824, 825), (796, 795, 817, 818), (811, 810, 832, 833), (804, 803, 825, 826), (797, 796, 818, 819), (812, 811, 833, 834), (805, 804, 826, 827), (798, 797, 819, 820), (813, 812, 834, 835), (818, 817, 839, 840), (833, 832, 854, 855), (826, 825, 847, 848), (819, 818, 840, 841), (834, 833, 855, 856), (827, 826, 848, 849), (820, 819, 841, 842), (835, 834, 856, 857), (828, 827, 849, 850), (821, 820, 842, 843), (836, 835, 857, 858), (829, 828, 850, 851), (822, 821, 843, 844), (837, 836, 858, 859), (830, 829, 851, 852), (823, 822, 844, 845), (22, 837, 859), (816, 45, 838), (831, 830, 852, 853), (824, 823, 845, 846), (817, 816, 838, 839), (832, 831, 853, 854), (825, 824, 846, 847), (845, 844, 866, 867), (22, 859, 881), (838, 45, 860), (853, 852, 874, 875), (846, 845, 867, 868), (839, 838, 860, 861), (854, 853, 875, 876), (847, 846, 868, 869), (840, 839, 861, 862), (855, 854, 876, 877), (848, 847, 869, 870), (841, 840, 862, 863), (856, 855, 877, 878), (849, 848, 870, 871), (842, 841, 863, 864), (857, 856, 878, 879), (850, 849, 871, 872), (843, 842, 864, 865), (858, 857, 879, 880), (851, 850, 872, 873), (844, 843, 865, 866), (859, 858, 880, 881), (852, 851, 873, 874), (879, 878, 900, 901), (872, 871, 893, 894), (865, 864, 886, 887), (880, 879, 901, 902), (873, 872, 894, 895), (866, 865, 887, 888), (881, 880, 902, 903), (874, 873, 895, 896), (867, 866, 888, 889), (22, 881, 903), (860, 45, 882), (875, 874, 896, 897), (868, 867, 889, 890), (861, 860, 882, 883), (876, 875, 897, 898), (869, 868, 890, 891), (862, 861, 883, 884), (877, 876, 898, 899), (870, 869, 891, 892), (863, 862, 884, 885), (878, 877, 899, 900), (871, 870, 892, 893), (864, 863, 885, 886), (891, 890, 912, 913), (884, 883, 905, 906), (899, 898, 920, 921), (892, 891, 913, 914), (885, 884, 906, 907), (900, 899, 921, 922), (893, 892, 914, 915), (886, 885, 907, 908), (901, 900, 922, 923), (894, 893, 915, 916), (887, 886, 908, 909), (902, 901, 923, 924), (895, 894, 916, 917), (888, 887, 909, 910), (903, 902, 924, 925), (896, 895, 917, 918), (889, 888, 910, 911), (22, 903, 925), (882, 45, 904), (897, 896, 918, 919), (890, 889, 911, 912), (883, 882, 904, 905), (898, 897, 919, 920), (918, 917, 939, 940), (911, 910, 932, 933), (22, 925, 947), (904, 45, 926), (919, 918, 940, 941), (912, 911, 933, 934), (905, 904, 926, 927), (920, 919, 941, 942), (913, 912, 934, 935), (906, 905, 927, 928), (921, 920, 942, 943), (914, 913, 935, 936), (907, 906, 928, 929), (922, 921, 943, 944), (915, 914, 936, 937), (908, 907, 929, 930), (923, 922, 944, 945), (916, 915, 937, 938), (909, 908, 930, 931), (924, 923, 945, 946), (917, 916, 938, 939), (910, 909, 931, 932), (925, 924, 946, 947), (930, 929, 951, 952), (945, 944, 966, 967), (938, 937, 959, 960), (931, 930, 952, 953), (946, 945, 967, 968), (939, 938, 960, 961), (932, 931, 953, 954), (947, 946, 968, 969), (940, 939, 961, 962), (933, 932, 954, 955), (22, 947, 969), (926, 45, 948), (941, 940, 962, 963), (934, 933, 955, 956), (927, 926, 948, 949), (942, 941, 963, 964), (935, 934, 956, 957), (928, 927, 949, 950), (943, 942, 964, 965), (936, 935, 957, 958), (929, 928, 950, 951), (944, 943, 965, 966), (937, 936, 958, 959), (964, 963, 985, 986), (957, 956, 978, 979), (950, 949, 971, 972), (965, 964, 986, 987), (958, 957, 979, 980), (951, 950, 972, 973), (966, 965, 987, 988), (959, 958, 980, 981), (952, 951, 973, 974), (967, 966, 988, 989), (960, 959, 981, 982), (953, 952, 974, 975), (968, 967, 989, 990), (961, 960, 982, 983), (954, 953, 975, 976), (969, 968, 990, 991), (962, 961, 983, 984), (955, 954, 976, 977), (22, 969, 991), (948, 45, 970), (963, 962, 984, 985), (956, 955, 977, 978), (949, 948, 970, 971), (976, 975, 997, 998), (991, 990, 1012, 1013), (984, 983, 1005, 1006), (977, 976, 998, 999), (22, 991, 1013), (970, 45, 992), (985, 984, 1006, 1007), (978, 977, 999, 1000), (971, 970, 992, 993), (986, 985, 1007, 1008), (979, 978, 1000, 1001), (972, 971, 993, 994), (987, 986, 1008, 1009), (980, 979, 1001, 1002), (973, 972, 994, 995), (988, 987, 1009, 1010), (981, 980, 1002, 1003), (974, 973, 995, 996), (989, 988, 1010, 1011), (982, 981, 1003, 1004), (975, 974, 996, 997), (990, 989, 1011, 1012), (983, 982, 1004, 1005), (1003, 1002, 1024, 1025), (996, 995, 1017, 1018), (1011, 1010, 1032, 1033), (1004, 1003, 1025, 1026), (997, 996, 1018, 1019), (1012, 1011, 1033, 1034), (1005, 1004, 1026, 1027), (998, 997, 1019, 1020), (1013, 1012, 1034, 1035), (1006, 1005, 1027, 1028), (999, 998, 1020, 1021), (22, 1013, 1035), (992, 45, 1014), (1007, 1006, 1028, 1029), (1000, 999, 1021, 1022), (993, 992, 1014, 1015), (1008, 1007, 1029, 1030), (1001, 1000, 1022, 1023), (994, 993, 1015, 1016), (1009, 1008, 1030, 1031), (1002, 1001, 1023, 1024), (995, 994, 1016, 1017), (1010, 1009, 1031, 1032), (1015, 1014, 0, 1), (1030, 1029, 15, 16), (1023, 1022, 8, 9), (1016, 1015, 1, 2), (1031, 1030, 16, 17), (1024, 1023, 9, 10), (1017, 1016, 2, 3), (1032, 1031, 17, 18), (1025, 1024, 10, 11), (1018, 1017, 3, 4), (1033, 1032, 18, 19), (1026, 1025, 11, 12), (1019, 1018, 4, 5), (1034, 1033, 19, 20), (1027, 1026, 12, 13), (1020, 1019, 5, 6), (1035, 1034, 20, 21), (1028, 1027, 13, 14), (1021, 1020, 6, 7), (22, 1035, 21), (1014, 45, 0), (1029, 1028, 14, 15), (1022, 1021, 7, 8)])
me_sphere.use_remesh_preserve_volume = False
me_sphere.use_remesh_preserve_attributes = False
me_sphere.use_mirror_vertex_groups = False
me_sphere.update()
me_cylinder_003 = bpy.data.meshes.new('Cylinder.003')
me_cylinder_003.from_pydata([(0.0, 1.0, -1.0), (0.0, 1.0, 1.0), (0.1951, 0.9808, -1.0), (0.1951, 0.9808, 1.0), (0.3827, 0.9239, -1.0), (0.3827, 0.9239, 1.0), (0.5556, 0.8315, -1.0), (0.5556, 0.8315, 1.0), (0.7071, 0.7071, -1.0), (0.7071, 0.7071, 1.0), (0.8315, 0.5556, -1.0), (0.8315, 0.5556, 1.0), (0.9239, 0.3827, -1.0), (0.9239, 0.3827, 1.0), (0.9808, 0.1951, -1.0), (0.9808, 0.1951, 1.0), (1.0, 7.55e-08, -1.0), (1.0, 7.55e-08, 1.0), (0.9808, -0.1951, -1.0), (0.9808, -0.1951, 1.0), (0.9239, -0.3827, -1.0), (0.9239, -0.3827, 1.0), (0.8315, -0.5556, -1.0), (0.8315, -0.5556, 1.0), (0.7071, -0.7071, -1.0), (0.7071, -0.7071, 1.0), (0.5556, -0.8315, -1.0), (0.5556, -0.8315, 1.0), (0.3827, -0.9239, -1.0), (0.3827, -0.9239, 1.0), (0.1951, -0.9808, -1.0), (0.1951, -0.9808, 1.0), (-3.258e-07, -1.0, -1.0), (-3.258e-07, -1.0, 1.0), (-0.1951, -0.9808, -1.0), (-0.1951, -0.9808, 1.0), (-0.3827, -0.9239, -1.0), (-0.3827, -0.9239, 1.0), (-0.5556, -0.8315, -1.0), (-0.5556, -0.8315, 1.0), (-0.7071, -0.7071, -1.0), (-0.7071, -0.7071, 1.0), (-0.8315, -0.5556, -1.0), (-0.8315, -0.5556, 1.0), (-0.9239, -0.3827, -1.0), (-0.9239, -0.3827, 1.0), (-0.9808, -0.1951, -1.0), (-0.9808, -0.1951, 1.0), (-1.0, 9.656e-07, -1.0), (-1.0, 9.656e-07, 1.0), (-0.9808, 0.1951, -1.0), (-0.9808, 0.1951, 1.0), (-0.9239, 0.3827, -1.0), (-0.9239, 0.3827, 1.0), (-0.8315, 0.5556, -1.0), (-0.8315, 0.5556, 1.0), (-0.7071, 0.7071, -1.0), (-0.7071, 0.7071, 1.0), (-0.5556, 0.8315, -1.0), (-0.5556, 0.8315, 1.0), (-0.3827, 0.9239, -1.0), (-0.3827, 0.9239, 1.0), (-0.1951, 0.9808, -1.0), (-0.1951, 0.9808, 1.0)], [], [(0, 1, 3, 2), (2, 3, 5, 4), (4, 5, 7, 6), (6, 7, 9, 8), (8, 9, 11, 10), (10, 11, 13, 12), (12, 13, 15, 14), (14, 15, 17, 16), (16, 17, 19, 18), (18, 19, 21, 20), (20, 21, 23, 22), (22, 23, 25, 24), (24, 25, 27, 26), (26, 27, 29, 28), (28, 29, 31, 30), (30, 31, 33, 32), (32, 33, 35, 34), (34, 35, 37, 36), (36, 37, 39, 38), (38, 39, 41, 40), (40, 41, 43, 42), (42, 43, 45, 44), (44, 45, 47, 46), (46, 47, 49, 48), (48, 49, 51, 50), (50, 51, 53, 52), (52, 53, 55, 54), (54, 55, 57, 56), (56, 57, 59, 58), (58, 59, 61, 60), (3, 1, 63, 61, 59, 57, 55, 53, 51, 49, 47, 45, 43, 41, 39, 37, 35, 33, 31, 29, 27, 25, 23, 21, 19, 17, 15, 13, 11, 9, 7, 5), (60, 61, 63, 62), (62, 63, 1, 0), (0, 2, 4, 6, 8, 10, 12, 14, 16, 18, 20, 22, 24, 26, 28, 30, 32, 34, 36, 38, 40, 42, 44, 46, 48, 50, 52, 54, 56, 58, 60, 62)])
me_cylinder_003.use_remesh_preserve_volume = False
me_cylinder_003.use_remesh_preserve_attributes = False
me_cylinder_003.use_mirror_vertex_groups = False
me_cylinder_003.update()
me_cone = bpy.data.meshes.new('Cone')
me_cone.from_pydata([(0.0, 1.0, -1.0), (0.0, 0.0, 1.0), (0.1951, 0.9808, -1.0), (0.3827, 0.9239, -1.0), (0.5556, 0.8315, -1.0), (0.7071, 0.7071, -1.0), (0.8315, 0.5556, -1.0), (0.9239, 0.3827, -1.0), (0.9808, 0.1951, -1.0), (1.0, 7.55e-08, -1.0), (0.9808, -0.1951, -1.0), (0.9239, -0.3827, -1.0), (0.8315, -0.5556, -1.0), (0.7071, -0.7071, -1.0), (0.5556, -0.8315, -1.0), (0.3827, -0.9239, -1.0), (0.1951, -0.9808, -1.0), (-3.258e-07, -1.0, -1.0), (-0.1951, -0.9808, -1.0), (-0.3827, -0.9239, -1.0), (-0.5556, -0.8315, -1.0), (-0.7071, -0.7071, -1.0), (-0.8315, -0.5556, -1.0), (-0.9239, -0.3827, -1.0), (-0.9808, -0.1951, -1.0), (-1.0, 9.656e-07, -1.0), (-0.9808, 0.1951, -1.0), (-0.9239, 0.3827, -1.0), (-0.8315, 0.5556, -1.0), (-0.7071, 0.7071, -1.0), (-0.5556, 0.8315, -1.0), (-0.3827, 0.9239, -1.0), (-0.1951, 0.9808, -1.0)], [], [(0, 1, 2), (2, 1, 3), (3, 1, 4), (4, 1, 5), (5, 1, 6), (6, 1, 7), (7, 1, 8), (8, 1, 9), (9, 1, 10), (10, 1, 11), (11, 1, 12), (12, 1, 13), (13, 1, 14), (14, 1, 15), (15, 1, 16), (16, 1, 17), (17, 1, 18), (18, 1, 19), (19, 1, 20), (20, 1, 21), (21, 1, 22), (22, 1, 23), (23, 1, 24), (24, 1, 25), (25, 1, 26), (26, 1, 27), (27, 1, 28), (28, 1, 29), (29, 1, 30), (30, 1, 31), (31, 1, 32), (32, 1, 0), (0, 2, 3, 4, 5, 6, 7, 8, 9, 10, 11, 12, 13, 14, 15, 16, 17, 18, 19, 20, 21, 22, 23, 24, 25, 26, 27, 28, 29, 30, 31, 32)])
me_cone.use_remesh_preserve_volume = False
me_cone.use_remesh_preserve_attributes = False
me_cone.use_mirror_vertex_groups = False
me_cone.update()
me_cylinder_002 = bpy.data.meshes.new('Cylinder.002')
me_cylinder_002.from_pydata([(0.0, 1.0, -1.0), (0.0, 1.0, 1.0), (0.1951, 0.9808, -1.0), (0.1951, 0.9808, 1.0), (0.3827, 0.9239, -1.0), (0.3827, 0.9239, 1.0), (0.5556, 0.8315, -1.0), (0.5556, 0.8315, 1.0), (0.7071, 0.7071, -1.0), (0.7071, 0.7071, 1.0), (0.8315, 0.5556, -1.0), (0.8315, 0.5556, 1.0), (0.9239, 0.3827, -1.0), (0.9239, 0.3827, 1.0), (0.9808, 0.1951, -1.0), (0.9808, 0.1951, 1.0), (1.0, 7.55e-08, -1.0), (1.0, 7.55e-08, 1.0), (0.9808, -0.1951, -1.0), (0.9808, -0.1951, 1.0), (0.9239, -0.3827, -1.0), (0.9239, -0.3827, 1.0), (0.8315, -0.5556, -1.0), (0.8315, -0.5556, 1.0), (0.7071, -0.7071, -1.0), (0.7071, -0.7071, 1.0), (0.5556, -0.8315, -1.0), (0.5556, -0.8315, 1.0), (0.3827, -0.9239, -1.0), (0.3827, -0.9239, 1.0), (0.1951, -0.9808, -1.0), (0.1951, -0.9808, 1.0), (-3.258e-07, -1.0, -1.0), (-3.258e-07, -1.0, 1.0), (-0.1951, -0.9808, -1.0), (-0.1951, -0.9808, 1.0), (-0.3827, -0.9239, -1.0), (-0.3827, -0.9239, 1.0), (-0.5556, -0.8315, -1.0), (-0.5556, -0.8315, 1.0), (-0.7071, -0.7071, -1.0), (-0.7071, -0.7071, 1.0), (-0.8315, -0.5556, -1.0), (-0.8315, -0.5556, 1.0), (-0.9239, -0.3827, -1.0), (-0.9239, -0.3827, 1.0), (-0.9808, -0.1951, -1.0), (-0.9808, -0.1951, 1.0), (-1.0, 9.656e-07, -1.0), (-1.0, 9.656e-07, 1.0), (-0.9808, 0.1951, -1.0), (-0.9808, 0.1951, 1.0), (-0.9239, 0.3827, -1.0), (-0.9239, 0.3827, 1.0), (-0.8315, 0.5556, -1.0), (-0.8315, 0.5556, 1.0), (-0.7071, 0.7071, -1.0), (-0.7071, 0.7071, 1.0), (-0.5556, 0.8315, -1.0), (-0.5556, 0.8315, 1.0), (-0.3827, 0.9239, -1.0), (-0.3827, 0.9239, 1.0), (-0.1951, 0.9808, -1.0), (-0.1951, 0.9808, 1.0)], [], [(0, 1, 3, 2), (2, 3, 5, 4), (4, 5, 7, 6), (6, 7, 9, 8), (8, 9, 11, 10), (10, 11, 13, 12), (12, 13, 15, 14), (14, 15, 17, 16), (16, 17, 19, 18), (18, 19, 21, 20), (20, 21, 23, 22), (22, 23, 25, 24), (24, 25, 27, 26), (26, 27, 29, 28), (28, 29, 31, 30), (30, 31, 33, 32), (32, 33, 35, 34), (34, 35, 37, 36), (36, 37, 39, 38), (38, 39, 41, 40), (40, 41, 43, 42), (42, 43, 45, 44), (44, 45, 47, 46), (46, 47, 49, 48), (48, 49, 51, 50), (50, 51, 53, 52), (52, 53, 55, 54), (54, 55, 57, 56), (56, 57, 59, 58), (58, 59, 61, 60), (3, 1, 63, 61, 59, 57, 55, 53, 51, 49, 47, 45, 43, 41, 39, 37, 35, 33, 31, 29, 27, 25, 23, 21, 19, 17, 15, 13, 11, 9, 7, 5), (60, 61, 63, 62), (62, 63, 1, 0), (0, 2, 4, 6, 8, 10, 12, 14, 16, 18, 20, 22, 24, 26, 28, 30, 32, 34, 36, 38, 40, 42, 44, 46, 48, 50, 52, 54, 56, 58, 60, 62)])
me_cylinder_002.use_remesh_preserve_volume = False
me_cylinder_002.use_remesh_preserve_attributes = False
me_cylinder_002.use_mirror_vertex_groups = False
me_cylinder_002.update()
me_cylinder_001 = bpy.data.meshes.new('Cylinder.001')
me_cylinder_001.from_pydata([(0.0, 1.0, -1.0), (0.0, 1.0, 1.0), (0.1951, 0.9808, -1.0), (0.1951, 0.9808, 1.0), (0.3827, 0.9239, -1.0), (0.3827, 0.9239, 1.0), (0.5556, 0.8315, -1.0), (0.5556, 0.8315, 1.0), (0.7071, 0.7071, -1.0), (0.7071, 0.7071, 1.0), (0.8315, 0.5556, -1.0), (0.8315, 0.5556, 1.0), (0.9239, 0.3827, -1.0), (0.9239, 0.3827, 1.0), (0.9808, 0.1951, -1.0), (0.9808, 0.1951, 1.0), (1.0, 7.55e-08, -1.0), (1.0, 7.55e-08, 1.0), (0.9808, -0.1951, -1.0), (0.9808, -0.1951, 1.0), (0.9239, -0.3827, -1.0), (0.9239, -0.3827, 1.0), (0.8315, -0.5556, -1.0), (0.8315, -0.5556, 1.0), (0.7071, -0.7071, -1.0), (0.7071, -0.7071, 1.0), (0.5556, -0.8315, -1.0), (0.5556, -0.8315, 1.0), (0.3827, -0.9239, -1.0), (0.3827, -0.9239, 1.0), (0.1951, -0.9808, -1.0), (0.1951, -0.9808, 1.0), (-3.258e-07, -1.0, -1.0), (-3.258e-07, -1.0, 1.0), (-0.1951, -0.9808, -1.0), (-0.1951, -0.9808, 1.0), (-0.3827, -0.9239, -1.0), (-0.3827, -0.9239, 1.0), (-0.5556, -0.8315, -1.0), (-0.5556, -0.8315, 1.0), (-0.7071, -0.7071, -1.0), (-0.7071, -0.7071, 1.0), (-0.8315, -0.5556, -1.0), (-0.8315, -0.5556, 1.0), (-0.9239, -0.3827, -1.0), (-0.9239, -0.3827, 1.0), (-0.9808, -0.1951, -1.0), (-0.9808, -0.1951, 1.0), (-1.0, 9.656e-07, -1.0), (-1.0, 9.656e-07, 1.0), (-0.9808, 0.1951, -1.0), (-0.9808, 0.1951, 1.0), (-0.9239, 0.3827, -1.0), (-0.9239, 0.3827, 1.0), (-0.8315, 0.5556, -1.0), (-0.8315, 0.5556, 1.0), (-0.7071, 0.7071, -1.0), (-0.7071, 0.7071, 1.0), (-0.5556, 0.8315, -1.0), (-0.5556, 0.8315, 1.0), (-0.3827, 0.9239, -1.0), (-0.3827, 0.9239, 1.0), (-0.1951, 0.9808, -1.0), (-0.1951, 0.9808, 1.0)], [], [(0, 1, 3, 2), (2, 3, 5, 4), (4, 5, 7, 6), (6, 7, 9, 8), (8, 9, 11, 10), (10, 11, 13, 12), (12, 13, 15, 14), (14, 15, 17, 16), (16, 17, 19, 18), (18, 19, 21, 20), (20, 21, 23, 22), (22, 23, 25, 24), (24, 25, 27, 26), (26, 27, 29, 28), (28, 29, 31, 30), (30, 31, 33, 32), (32, 33, 35, 34), (34, 35, 37, 36), (36, 37, 39, 38), (38, 39, 41, 40), (40, 41, 43, 42), (42, 43, 45, 44), (44, 45, 47, 46), (46, 47, 49, 48), (48, 49, 51, 50), (50, 51, 53, 52), (52, 53, 55, 54), (54, 55, 57, 56), (56, 57, 59, 58), (58, 59, 61, 60), (3, 1, 63, 61, 59, 57, 55, 53, 51, 49, 47, 45, 43, 41, 39, 37, 35, 33, 31, 29, 27, 25, 23, 21, 19, 17, 15, 13, 11, 9, 7, 5), (60, 61, 63, 62), (62, 63, 1, 0), (0, 2, 4, 6, 8, 10, 12, 14, 16, 18, 20, 22, 24, 26, 28, 30, 32, 34, 36, 38, 40, 42, 44, 46, 48, 50, 52, 54, 56, 58, 60, 62)])
me_cylinder_001.use_remesh_preserve_volume = False
me_cylinder_001.use_remesh_preserve_attributes = False
me_cylinder_001.use_mirror_vertex_groups = False
me_cylinder_001.update()
me_cylinder = bpy.data.meshes.new('Cylinder')
me_cylinder.from_pydata([(0.0, 1.0, -1.0), (0.0, 1.0, 1.0), (0.1951, 0.9808, -1.0), (0.1951, 0.9808, 1.0), (0.3827, 0.9239, -1.0), (0.3827, 0.9239, 1.0), (0.5556, 0.8315, -1.0), (0.5556, 0.8315, 1.0), (0.7071, 0.7071, -1.0), (0.7071, 0.7071, 1.0), (0.8315, 0.5556, -1.0), (0.8315, 0.5556, 1.0), (0.9239, 0.3827, -1.0), (0.9239, 0.3827, 1.0), (0.9808, 0.1951, -1.0), (0.9808, 0.1951, 1.0), (1.0, 7.55e-08, -1.0), (1.0, 7.55e-08, 1.0), (0.9808, -0.1951, -1.0), (0.9808, -0.1951, 1.0), (0.9239, -0.3827, -1.0), (0.9239, -0.3827, 1.0), (0.8315, -0.5556, -1.0), (0.8315, -0.5556, 1.0), (0.7071, -0.7071, -1.0), (0.7071, -0.7071, 1.0), (0.5556, -0.8315, -1.0), (0.5556, -0.8315, 1.0), (0.3827, -0.9239, -1.0), (0.3827, -0.9239, 1.0), (0.1951, -0.9808, -1.0), (0.1951, -0.9808, 1.0), (-3.258e-07, -1.0, -1.0), (-3.258e-07, -1.0, 1.0), (-0.1951, -0.9808, -1.0), (-0.1951, -0.9808, 1.0), (-0.3827, -0.9239, -1.0), (-0.3827, -0.9239, 1.0), (-0.5556, -0.8315, -1.0), (-0.5556, -0.8315, 1.0), (-0.7071, -0.7071, -1.0), (-0.7071, -0.7071, 1.0), (-0.8315, -0.5556, -1.0), (-0.8315, -0.5556, 1.0), (-0.9239, -0.3827, -1.0), (-0.9239, -0.3827, 1.0), (-0.9808, -0.1951, -1.0), (-0.9808, -0.1951, 1.0), (-1.0, 9.656e-07, -1.0), (-1.0, 9.656e-07, 1.0), (-0.9808, 0.1951, -1.0), (-0.9808, 0.1951, 1.0), (-0.9239, 0.3827, -1.0), (-0.9239, 0.3827, 1.0), (-0.8315, 0.5556, -1.0), (-0.8315, 0.5556, 1.0), (-0.7071, 0.7071, -1.0), (-0.7071, 0.7071, 1.0), (-0.5556, 0.8315, -1.0), (-0.5556, 0.8315, 1.0), (-0.3827, 0.9239, -1.0), (-0.3827, 0.9239, 1.0), (-0.1951, 0.9808, -1.0), (-0.1951, 0.9808, 1.0)], [], [(0, 1, 3, 2), (2, 3, 5, 4), (4, 5, 7, 6), (6, 7, 9, 8), (8, 9, 11, 10), (10, 11, 13, 12), (12, 13, 15, 14), (14, 15, 17, 16), (16, 17, 19, 18), (18, 19, 21, 20), (20, 21, 23, 22), (22, 23, 25, 24), (24, 25, 27, 26), (26, 27, 29, 28), (28, 29, 31, 30), (30, 31, 33, 32), (32, 33, 35, 34), (34, 35, 37, 36), (36, 37, 39, 38), (38, 39, 41, 40), (40, 41, 43, 42), (42, 43, 45, 44), (44, 45, 47, 46), (46, 47, 49, 48), (48, 49, 51, 50), (50, 51, 53, 52), (52, 53, 55, 54), (54, 55, 57, 56), (56, 57, 59, 58), (58, 59, 61, 60), (3, 1, 63, 61, 59, 57, 55, 53, 51, 49, 47, 45, 43, 41, 39, 37, 35, 33, 31, 29, 27, 25, 23, 21, 19, 17, 15, 13, 11, 9, 7, 5), (60, 61, 63, 62), (62, 63, 1, 0), (0, 2, 4, 6, 8, 10, 12, 14, 16, 18, 20, 22, 24, 26, 28, 30, 32, 34, 36, 38, 40, 42, 44, 46, 48, 50, 52, 54, 56, 58, 60, 62)])
me_cylinder.use_remesh_preserve_volume = False
me_cylinder.use_remesh_preserve_attributes = False
me_cylinder.use_mirror_vertex_groups = False
me_cylinder.update()
me_cylinder_005 = bpy.data.meshes.new('Cylinder.005')
me_cylinder_005.from_pydata([(0.0, 1.0, -1.0), (0.0, 1.0, 1.0), (0.1951, 0.9808, -1.0), (0.1951, 0.9808, 1.0), (0.3827, 0.9239, -1.0), (0.3827, 0.9239, 1.0), (0.5556, 0.8315, -1.0), (0.5556, 0.8315, 1.0), (0.7071, 0.7071, -1.0), (0.7071, 0.7071, 1.0), (0.8315, 0.5556, -1.0), (0.8315, 0.5556, 1.0), (0.9239, 0.3827, -1.0), (0.9239, 0.3827, 1.0), (0.9808, 0.1951, -1.0), (0.9808, 0.1951, 1.0), (1.0, 7.55e-08, -1.0), (1.0, 7.55e-08, 1.0), (0.9808, -0.1951, -1.0), (0.9808, -0.1951, 1.0), (0.9239, -0.3827, -1.0), (0.9239, -0.3827, 1.0), (0.8315, -0.5556, -1.0), (0.8315, -0.5556, 1.0), (0.7071, -0.7071, -1.0), (0.7071, -0.7071, 1.0), (0.5556, -0.8315, -1.0), (0.5556, -0.8315, 1.0), (0.3827, -0.9239, -1.0), (0.3827, -0.9239, 1.0), (0.1951, -0.9808, -1.0), (0.1951, -0.9808, 1.0), (-3.258e-07, -1.0, -1.0), (-3.258e-07, -1.0, 1.0), (-0.1951, -0.9808, -1.0), (-0.1951, -0.9808, 1.0), (-0.3827, -0.9239, -1.0), (-0.3827, -0.9239, 1.0), (-0.5556, -0.8315, -1.0), (-0.5556, -0.8315, 1.0), (-0.7071, -0.7071, -1.0), (-0.7071, -0.7071, 1.0), (-0.8315, -0.5556, -1.0), (-0.8315, -0.5556, 1.0), (-0.9239, -0.3827, -1.0), (-0.9239, -0.3827, 1.0), (-0.9808, -0.1951, -1.0), (-0.9808, -0.1951, 1.0), (-1.0, 9.656e-07, -1.0), (-1.0, 9.656e-07, 1.0), (-0.9808, 0.1951, -1.0), (-0.9808, 0.1951, 1.0), (-0.9239, 0.3827, -1.0), (-0.9239, 0.3827, 1.0), (-0.8315, 0.5556, -1.0), (-0.8315, 0.5556, 1.0), (-0.7071, 0.7071, -1.0), (-0.7071, 0.7071, 1.0), (-0.5556, 0.8315, -1.0), (-0.5556, 0.8315, 1.0), (-0.3827, 0.9239, -1.0), (-0.3827, 0.9239, 1.0), (-0.1951, 0.9808, -1.0), (-0.1951, 0.9808, 1.0)], [], [(0, 1, 3, 2), (2, 3, 5, 4), (4, 5, 7, 6), (6, 7, 9, 8), (8, 9, 11, 10), (10, 11, 13, 12), (12, 13, 15, 14), (14, 15, 17, 16), (16, 17, 19, 18), (18, 19, 21, 20), (20, 21, 23, 22), (22, 23, 25, 24), (24, 25, 27, 26), (26, 27, 29, 28), (28, 29, 31, 30), (30, 31, 33, 32), (32, 33, 35, 34), (34, 35, 37, 36), (36, 37, 39, 38), (38, 39, 41, 40), (40, 41, 43, 42), (42, 43, 45, 44), (44, 45, 47, 46), (46, 47, 49, 48), (48, 49, 51, 50), (50, 51, 53, 52), (52, 53, 55, 54), (54, 55, 57, 56), (56, 57, 59, 58), (58, 59, 61, 60), (3, 1, 63, 61, 59, 57, 55, 53, 51, 49, 47, 45, 43, 41, 39, 37, 35, 33, 31, 29, 27, 25, 23, 21, 19, 17, 15, 13, 11, 9, 7, 5), (60, 61, 63, 62), (62, 63, 1, 0), (0, 2, 4, 6, 8, 10, 12, 14, 16, 18, 20, 22, 24, 26, 28, 30, 32, 34, 36, 38, 40, 42, 44, 46, 48, 50, 52, 54, 56, 58, 60, 62)])
me_cylinder_005.use_remesh_preserve_volume = False
me_cylinder_005.use_remesh_preserve_attributes = False
me_cylinder_005.use_mirror_vertex_groups = False
me_cylinder_005.update()
me_cylinder_008 = bpy.data.meshes.new('Cylinder.008')
me_cylinder_008.from_pydata([(0.0, 1.0, -1.0), (0.0, 1.0, 1.0), (0.1951, 0.9808, -1.0), (0.1951, 0.9808, 1.0), (0.3827, 0.9239, -1.0), (0.3827, 0.9239, 1.0), (0.5556, 0.8315, -1.0), (0.5556, 0.8315, 1.0), (0.7071, 0.7071, -1.0), (0.7071, 0.7071, 1.0), (0.8315, 0.5556, -1.0), (0.8315, 0.5556, 1.0), (0.9239, 0.3827, -1.0), (0.9239, 0.3827, 1.0), (0.9808, 0.1951, -1.0), (0.9808, 0.1951, 1.0), (1.0, 7.55e-08, -1.0), (1.0, 7.55e-08, 1.0), (0.9808, -0.1951, -1.0), (0.9808, -0.1951, 1.0), (0.9239, -0.3827, -1.0), (0.9239, -0.3827, 1.0), (0.8315, -0.5556, -1.0), (0.8315, -0.5556, 1.0), (0.7071, -0.7071, -1.0), (0.7071, -0.7071, 1.0), (0.5556, -0.8315, -1.0), (0.5556, -0.8315, 1.0), (0.3827, -0.9239, -1.0), (0.3827, -0.9239, 1.0), (0.1951, -0.9808, -1.0), (0.1951, -0.9808, 1.0), (-3.258e-07, -1.0, -1.0), (-3.258e-07, -1.0, 1.0), (-0.1951, -0.9808, -1.0), (-0.1951, -0.9808, 1.0), (-0.3827, -0.9239, -1.0), (-0.3827, -0.9239, 1.0), (-0.5556, -0.8315, -1.0), (-0.5556, -0.8315, 1.0), (-0.7071, -0.7071, -1.0), (-0.7071, -0.7071, 1.0), (-0.8315, -0.5556, -1.0), (-0.8315, -0.5556, 1.0), (-0.9239, -0.3827, -1.0), (-0.9239, -0.3827, 1.0), (-0.9808, -0.1951, -1.0), (-0.9808, -0.1951, 1.0), (-1.0, 9.656e-07, -1.0), (-1.0, 9.656e-07, 1.0), (-0.9808, 0.1951, -1.0), (-0.9808, 0.1951, 1.0), (-0.9239, 0.3827, -1.0), (-0.9239, 0.3827, 1.0), (-0.8315, 0.5556, -1.0), (-0.8315, 0.5556, 1.0), (-0.7071, 0.7071, -1.0), (-0.7071, 0.7071, 1.0), (-0.5556, 0.8315, -1.0), (-0.5556, 0.8315, 1.0), (-0.3827, 0.9239, -1.0), (-0.3827, 0.9239, 1.0), (-0.1951, 0.9808, -1.0), (-0.1951, 0.9808, 1.0)], [], [(0, 1, 3, 2), (2, 3, 5, 4), (4, 5, 7, 6), (6, 7, 9, 8), (8, 9, 11, 10), (10, 11, 13, 12), (12, 13, 15, 14), (14, 15, 17, 16), (16, 17, 19, 18), (18, 19, 21, 20), (20, 21, 23, 22), (22, 23, 25, 24), (24, 25, 27, 26), (26, 27, 29, 28), (28, 29, 31, 30), (30, 31, 33, 32), (32, 33, 35, 34), (34, 35, 37, 36), (36, 37, 39, 38), (38, 39, 41, 40), (40, 41, 43, 42), (42, 43, 45, 44), (44, 45, 47, 46), (46, 47, 49, 48), (48, 49, 51, 50), (50, 51, 53, 52), (52, 53, 55, 54), (54, 55, 57, 56), (56, 57, 59, 58), (58, 59, 61, 60), (3, 1, 63, 61, 59, 57, 55, 53, 51, 49, 47, 45, 43, 41, 39, 37, 35, 33, 31, 29, 27, 25, 23, 21, 19, 17, 15, 13, 11, 9, 7, 5), (60, 61, 63, 62), (62, 63, 1, 0), (0, 2, 4, 6, 8, 10, 12, 14, 16, 18, 20, 22, 24, 26, 28, 30, 32, 34, 36, 38, 40, 42, 44, 46, 48, 50, 52, 54, 56, 58, 60, 62)])
me_cylinder_008.use_remesh_preserve_volume = False
me_cylinder_008.use_remesh_preserve_attributes = False
me_cylinder_008.use_mirror_vertex_groups = False
me_cylinder_008.update()
me_cylinder_009 = bpy.data.meshes.new('Cylinder.009')
me_cylinder_009.from_pydata([(0.0, 1.0, -1.0), (0.0, 1.0, 1.0), (0.1951, 0.9808, -1.0), (0.1951, 0.9808, 1.0), (0.3827, 0.9239, -1.0), (0.3827, 0.9239, 1.0), (0.5556, 0.8315, -1.0), (0.5556, 0.8315, 1.0), (0.7071, 0.7071, -1.0), (0.7071, 0.7071, 1.0), (0.8315, 0.5556, -1.0), (0.8315, 0.5556, 1.0), (0.9239, 0.3827, -1.0), (0.9239, 0.3827, 1.0), (0.9808, 0.1951, -1.0), (0.9808, 0.1951, 1.0), (1.0, 7.55e-08, -1.0), (1.0, 7.55e-08, 1.0), (0.9808, -0.1951, -1.0), (0.9808, -0.1951, 1.0), (0.9239, -0.3827, -1.0), (0.9239, -0.3827, 1.0), (0.8315, -0.5556, -1.0), (0.8315, -0.5556, 1.0), (0.7071, -0.7071, -1.0), (0.7071, -0.7071, 1.0), (0.5556, -0.8315, -1.0), (0.5556, -0.8315, 1.0), (0.3827, -0.9239, -1.0), (0.3827, -0.9239, 1.0), (0.1951, -0.9808, -1.0), (0.1951, -0.9808, 1.0), (-3.258e-07, -1.0, -1.0), (-3.258e-07, -1.0, 1.0), (-0.1951, -0.9808, -1.0), (-0.1951, -0.9808, 1.0), (-0.3827, -0.9239, -1.0), (-0.3827, -0.9239, 1.0), (-0.5556, -0.8315, -1.0), (-0.5556, -0.8315, 1.0), (-0.7071, -0.7071, -1.0), (-0.7071, -0.7071, 1.0), (-0.8315, -0.5556, -1.0), (-0.8315, -0.5556, 1.0), (-0.9239, -0.3827, -1.0), (-0.9239, -0.3827, 1.0), (-0.9808, -0.1951, -1.0), (-0.9808, -0.1951, 1.0), (-1.0, 9.656e-07, -1.0), (-1.0, 9.656e-07, 1.0), (-0.9808, 0.1951, -1.0), (-0.9808, 0.1951, 1.0), (-0.9239, 0.3827, -1.0), (-0.9239, 0.3827, 1.0), (-0.8315, 0.5556, -1.0), (-0.8315, 0.5556, 1.0), (-0.7071, 0.7071, -1.0), (-0.7071, 0.7071, 1.0), (-0.5556, 0.8315, -1.0), (-0.5556, 0.8315, 1.0), (-0.3827, 0.9239, -1.0), (-0.3827, 0.9239, 1.0), (-0.1951, 0.9808, -1.0), (-0.1951, 0.9808, 1.0)], [], [(0, 1, 3, 2), (2, 3, 5, 4), (4, 5, 7, 6), (6, 7, 9, 8), (8, 9, 11, 10), (10, 11, 13, 12), (12, 13, 15, 14), (14, 15, 17, 16), (16, 17, 19, 18), (18, 19, 21, 20), (20, 21, 23, 22), (22, 23, 25, 24), (24, 25, 27, 26), (26, 27, 29, 28), (28, 29, 31, 30), (30, 31, 33, 32), (32, 33, 35, 34), (34, 35, 37, 36), (36, 37, 39, 38), (38, 39, 41, 40), (40, 41, 43, 42), (42, 43, 45, 44), (44, 45, 47, 46), (46, 47, 49, 48), (48, 49, 51, 50), (50, 51, 53, 52), (52, 53, 55, 54), (54, 55, 57, 56), (56, 57, 59, 58), (58, 59, 61, 60), (3, 1, 63, 61, 59, 57, 55, 53, 51, 49, 47, 45, 43, 41, 39, 37, 35, 33, 31, 29, 27, 25, 23, 21, 19, 17, 15, 13, 11, 9, 7, 5), (60, 61, 63, 62), (62, 63, 1, 0), (0, 2, 4, 6, 8, 10, 12, 14, 16, 18, 20, 22, 24, 26, 28, 30, 32, 34, 36, 38, 40, 42, 44, 46, 48, 50, 52, 54, 56, 58, 60, 62)])
me_cylinder_009.use_remesh_preserve_volume = False
me_cylinder_009.use_remesh_preserve_attributes = False
me_cylinder_009.use_mirror_vertex_groups = False
me_cylinder_009.update()
me_cylinder_010 = bpy.data.meshes.new('Cylinder.010')
me_cylinder_010.from_pydata([(0.0, 1.0, -1.0), (0.0, 1.0, 1.0), (0.1951, 0.9808, -1.0), (0.1951, 0.9808, 1.0), (0.3827, 0.9239, -1.0), (0.3827, 0.9239, 1.0), (0.5556, 0.8315, -1.0), (0.5556, 0.8315, 1.0), (0.7071, 0.7071, -1.0), (0.7071, 0.7071, 1.0), (0.8315, 0.5556, -1.0), (0.8315, 0.5556, 1.0), (0.9239, 0.3827, -1.0), (0.9239, 0.3827, 1.0), (0.9808, 0.1951, -1.0), (0.9808, 0.1951, 1.0), (1.0, 7.55e-08, -1.0), (1.0, 7.55e-08, 1.0), (0.9808, -0.1951, -1.0), (0.9808, -0.1951, 1.0), (0.9239, -0.3827, -1.0), (0.9239, -0.3827, 1.0), (0.8315, -0.5556, -1.0), (0.8315, -0.5556, 1.0), (0.7071, -0.7071, -1.0), (0.7071, -0.7071, 1.0), (0.5556, -0.8315, -1.0), (0.5556, -0.8315, 1.0), (0.3827, -0.9239, -1.0), (0.3827, -0.9239, 1.0), (0.1951, -0.9808, -1.0), (0.1951, -0.9808, 1.0), (-3.258e-07, -1.0, -1.0), (-3.258e-07, -1.0, 1.0), (-0.1951, -0.9808, -1.0), (-0.1951, -0.9808, 1.0), (-0.3827, -0.9239, -1.0), (-0.3827, -0.9239, 1.0), (-0.5556, -0.8315, -1.0), (-0.5556, -0.8315, 1.0), (-0.7071, -0.7071, -1.0), (-0.7071, -0.7071, 1.0), (-0.8315, -0.5556, -1.0), (-0.8315, -0.5556, 1.0), (-0.9239, -0.3827, -1.0), (-0.9239, -0.3827, 1.0), (-0.9808, -0.1951, -1.0), (-0.9808, -0.1951, 1.0), (-1.0, 9.656e-07, -1.0), (-1.0, 9.656e-07, 1.0), (-0.9808, 0.1951, -1.0), (-0.9808, 0.1951, 1.0), (-0.9239, 0.3827, -1.0), (-0.9239, 0.3827, 1.0), (-0.8315, 0.5556, -1.0), (-0.8315, 0.5556, 1.0), (-0.7071, 0.7071, -1.0), (-0.7071, 0.7071, 1.0), (-0.5556, 0.8315, -1.0), (-0.5556, 0.8315, 1.0), (-0.3827, 0.9239, -1.0), (-0.3827, 0.9239, 1.0), (-0.1951, 0.9808, -1.0), (-0.1951, 0.9808, 1.0)], [], [(0, 1, 3, 2), (2, 3, 5, 4), (4, 5, 7, 6), (6, 7, 9, 8), (8, 9, 11, 10), (10, 11, 13, 12), (12, 13, 15, 14), (14, 15, 17, 16), (16, 17, 19, 18), (18, 19, 21, 20), (20, 21, 23, 22), (22, 23, 25, 24), (24, 25, 27, 26), (26, 27, 29, 28), (28, 29, 31, 30), (30, 31, 33, 32), (32, 33, 35, 34), (34, 35, 37, 36), (36, 37, 39, 38), (38, 39, 41, 40), (40, 41, 43, 42), (42, 43, 45, 44), (44, 45, 47, 46), (46, 47, 49, 48), (48, 49, 51, 50), (50, 51, 53, 52), (52, 53, 55, 54), (54, 55, 57, 56), (56, 57, 59, 58), (58, 59, 61, 60), (3, 1, 63, 61, 59, 57, 55, 53, 51, 49, 47, 45, 43, 41, 39, 37, 35, 33, 31, 29, 27, 25, 23, 21, 19, 17, 15, 13, 11, 9, 7, 5), (60, 61, 63, 62), (62, 63, 1, 0), (0, 2, 4, 6, 8, 10, 12, 14, 16, 18, 20, 22, 24, 26, 28, 30, 32, 34, 36, 38, 40, 42, 44, 46, 48, 50, 52, 54, 56, 58, 60, 62)])
me_cylinder_010.use_remesh_preserve_volume = False
me_cylinder_010.use_remesh_preserve_attributes = False
me_cylinder_010.use_mirror_vertex_groups = False
me_cylinder_010.update()
me_cube_007 = bpy.data.meshes.new('Cube.007')
me_cube_007.from_pydata([(-1.0, -1.0, -1.0), (-1.0, -1.0, 1.0), (-1.0, 1.0, -1.0), (-1.0, 1.0, 1.0), (1.0, -1.0, -1.0), (1.0, -1.0, 1.0), (1.0, 1.0, -1.0), (1.0, 1.0, 1.0)], [], [(0, 1, 3, 2), (2, 3, 7, 6), (6, 7, 5, 4), (4, 5, 1, 0), (2, 6, 4, 0), (7, 3, 1, 5)])
me_cube_007.use_remesh_preserve_volume = False
me_cube_007.use_remesh_preserve_attributes = False
me_cube_007.use_mirror_vertex_groups = False
me_cube_007.update()
me_cube_008 = bpy.data.meshes.new('Cube.008')
me_cube_008.from_pydata([(-1.0, -1.0, -1.0), (-1.0, -1.0, 1.0), (-1.0, 1.0, -1.0), (-1.0, 1.0, 1.0), (1.0, -1.0, -1.0), (1.0, -1.0, 1.0), (1.0, 1.0, -1.0), (1.0, 1.0, 1.0)], [], [(0, 1, 3, 2), (2, 3, 7, 6), (6, 7, 5, 4), (4, 5, 1, 0), (2, 6, 4, 0), (7, 3, 1, 5)])
me_cube_008.use_remesh_preserve_volume = False
me_cube_008.use_remesh_preserve_attributes = False
me_cube_008.use_mirror_vertex_groups = False
me_cube_008.update()

# ---- objects
ob_cube_005 = bpy.data.objects.new('Cube.005', me_cube_009)
ob_cube_003 = bpy.data.objects.new('Cube.003', me_cube_006)
ob_cylinder_006 = bpy.data.objects.new('Cylinder.006', me_cylinder_006)
ob_cube_001 = bpy.data.objects.new('Cube.001', me_cube_002)
ob_cube = bpy.data.objects.new('Cube', me_cube_001)
ob_sphere = bpy.data.objects.new('Sphere', me_sphere)
ob_cylinder_003 = bpy.data.objects.new('Cylinder.003', me_cylinder_003)
ob_cone = bpy.data.objects.new('Cone', me_cone)
ob_cylinder_002 = bpy.data.objects.new('Cylinder.002', me_cylinder_002)
ob_cylinder_001 = bpy.data.objects.new('Cylinder.001', me_cylinder_001)
ob_cylinder = bpy.data.objects.new('Cylinder', me_cylinder)
ob_lamp = bpy.data.objects.new('Lamp', light_lamp)
ob_camera = bpy.data.objects.new('Camera', cam_camera)
ob_cylinder_005 = bpy.data.objects.new('Cylinder.005', me_cylinder_005)
ob_cylinder_008 = bpy.data.objects.new('Cylinder.008', me_cylinder_008)
ob_cylinder_007 = bpy.data.objects.new('Cylinder.007', me_cylinder_009)
ob_cylinder_004 = bpy.data.objects.new('Cylinder.004', me_cylinder_010)
ob_cube_002 = bpy.data.objects.new('Cube.002', me_cube_007)
ob_cube_004 = bpy.data.objects.new('Cube.004', me_cube_008)

# ---- transforms, parenting, visibility, modifiers, constraints
ob_cube_005.location = (7.67, 0.01737, 2.888)
ob_cube_005.rotation_euler = (0.0, 1.031, 0.0)
ob_cube_005.scale = (1.519, 2.068, 2.099)
ob_cube_005.lineart.crease_threshold = 0.0
ob_cube_003.location = (5.081, -0.05907, 3.886)
ob_cube_003.scale = (2.014, 2.016, 2.014)
ob_cube_003.lineart.crease_threshold = 0.0
ob_cylinder_006.location = (7.531, 0.07707, 3.703)
ob_cylinder_006.scale = (1.537, 1.537, 1.537)
ob_cylinder_006.lineart.crease_threshold = 0.0
ob_cube_001.location = (-7.397, -0.006282, 11.1)
ob_cube_001.scale = (2.962, 3.223, 0.1364)
ob_cube_001.lineart.crease_threshold = 0.0
ob_cube.location = (-7.276, -0.02312, 7.351)
ob_cube.scale = (2.284, 2.223, 3.746)
ob_cube.lineart.crease_threshold = 0.0
ob_sphere.location = (0.9687, 0.03829, 8.365)
ob_sphere.scale = (0.8826, 0.8826, 0.8826)
ob_sphere.lineart.crease_threshold = 0.0
ob_cylinder_003.location = (0.9658, 0.03648, 7.373)
ob_cylinder_003.scale = (0.4559, 0.4649, 0.9589)
ob_cylinder_003.lineart.crease_threshold = 0.0
ob_cone.location = (6.964, 0.02318, 8.36)
ob_cone.rotation_euler = (0.0, 3.142, 0.0)
ob_cone.scale = (1.632, 1.632, 1.632)
ob_cone.lineart.crease_threshold = 0.0
ob_cylinder_002.location = (6.95, 0.01756, 7.655)
ob_cylinder_002.lineart.crease_threshold = 0.0
ob_cylinder_001.location = (0.8309, 0.02849, 5.346)
ob_cylinder_001.rotation_euler = (0.0, 1.571, 0.0)
ob_cylinder_001.scale = (1.861, 1.825, 9.009)
ob_cylinder_001.lineart.crease_threshold = 0.0
ob_cylinder.location = (0.4353, 0.0, 5.324)
ob_cylinder.rotation_euler = (0.0, 1.571, 0.0)
ob_cylinder.scale = (2.338, 2.324, 8.966)
ob_cylinder.lineart.crease_threshold = 0.0
ob_lamp.location = (4.076, 1.005, 5.904)
ob_lamp.rotation_euler = (0.6503, 0.05522, 1.866)
ob_lamp.lock_rotations_4d = False
ob_lamp.empty_display_type = 'ARROWS'
ob_lamp.color = (0.0, 0.0, 0.0, 0.0)
ob_lamp.lineart.crease_threshold = 0.0
ob_camera.location = (7.481, -6.508, 5.344)
ob_camera.rotation_euler = (1.109, 0.0, 0.8149)
ob_camera.lock_rotations_4d = False
ob_camera.empty_display_type = 'ARROWS'
ob_camera.color = (0.0, 0.0, 0.0, 0.0)
ob_camera.display_type = 'WIRE'
ob_camera.lineart.crease_threshold = 0.0
ob_cylinder_005.location = (-2.427, 0.002945, 2.769)
ob_cylinder_005.rotation_euler = (1.571, 0.0, 0.0)
ob_cylinder_005.scale = (2.356, 2.273, 2.38)
ob_cylinder_005.lineart.crease_threshold = 0.0
ob_cylinder_008.location = (3.642, -0.04921, 2.038)
ob_cylinder_008.rotation_euler = (1.571, 0.0, 0.0)
ob_cylinder_008.scale = (1.57, 1.604, 2.285)
ob_cylinder_008.lineart.crease_threshold = 0.0
ob_cylinder_007.location = (6.765, 0.01315, 2.038)
ob_cylinder_007.rotation_euler = (1.571, 0.0, 0.0)
ob_cylinder_007.scale = (1.57, 1.604, 2.285)
ob_cylinder_007.lineart.crease_threshold = 0.0
ob_cylinder_004.location = (-7.122, 0.002945, 2.769)
ob_cylinder_004.rotation_euler = (1.571, 0.0, 0.0)
ob_cylinder_004.scale = (2.356, 2.273, 2.38)
ob_cylinder_004.lineart.crease_threshold = 0.0
ob_cube_002.location = (1.3, -0.05907, 3.886)
ob_cube_002.scale = (2.014, 2.016, 2.014)
ob_cube_002.lineart.crease_threshold = 0.0
ob_cube_004.location = (-3.709, -0.05907, 3.886)
ob_cube_004.scale = (2.014, 2.016, 2.014)
ob_cube_004.lineart.crease_threshold = 0.0

# ---- collection membership
col_collection_1.objects.link(ob_cube_005)
col_collection_1.objects.link(ob_cube_003)
col_collection_1.objects.link(ob_cylinder_006)
col_collection_1.objects.link(ob_cube_001)
col_collection_1.objects.link(ob_cube)
col_collection_1.objects.link(ob_sphere)
col_collection_1.objects.link(ob_cylinder_003)
col_collection_1.objects.link(ob_cone)
col_collection_1.objects.link(ob_cylinder_002)
col_collection_1.objects.link(ob_cylinder_001)
col_collection_1.objects.link(ob_cylinder)
col_collection_1.objects.link(ob_lamp)
col_collection_1.objects.link(ob_camera)
col_collection_1.objects.link(ob_cylinder_005)
col_collection_1.objects.link(ob_cylinder_008)
col_collection_1.objects.link(ob_cylinder_007)
col_collection_1.objects.link(ob_cylinder_004)
col_collection_1.objects.link(ob_cube_002)
col_collection_1.objects.link(ob_cube_004)

# ---- scene / render settings (as saved in the file)
scene.camera = ob_camera
scene.frame_start = 1; scene.frame_end = 250; scene.frame_set(1)
scene.render.engine = 'BLENDER_EEVEE_NEXT'
scene.render.resolution_percentage = 50
scene.render.dither_intensity = 0.0
scene.cycles.use_denoising = False
scene.cycles.samples = 128
scene.cycles.sampling_pattern = 'TABULATED_SOBOL'
scene.cycles.use_adaptive_sampling = False
scene.cycles.use_light_tree = False
scene.cycles.blur_glossy = 0.0
scene.cycles.sample_clamp_indirect = 0.0
scene.view_settings.view_transform = 'Standard'
bpy.context.view_layer.update()
